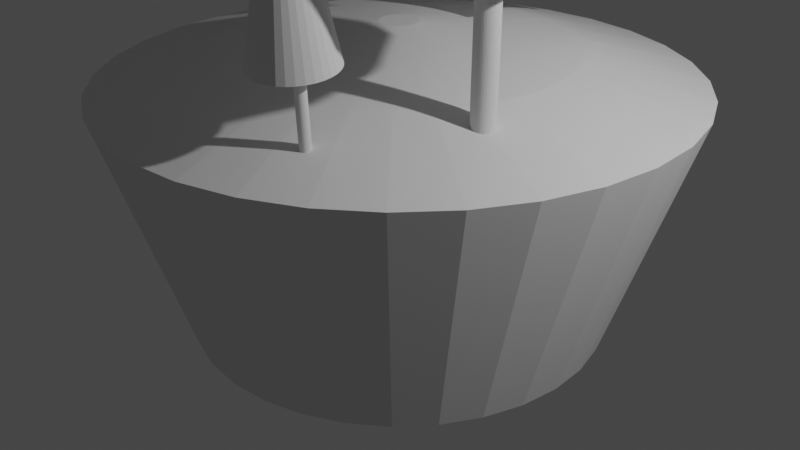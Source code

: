 # Source: low-poly-landscape.blend  (saved by Blender 3.3.6; exported with 4.5.12 LTS)
import bpy
from mathutils import Matrix  # noqa: F401  (used for matrix-valued properties, if any)

bpy.ops.wm.read_factory_settings(use_empty=True)
scene = bpy.context.scene
scene.name = 'Scene'

# ---- collections
col_collection = bpy.data.collections.new('Collection'); scene.collection.children.link(col_collection)

# ---- materials (node trees are filled in below, after node groups)
mat_material = bpy.data.materials.new('Material')
mat_material.alpha_threshold = 0.0
mat_material.use_transparent_shadow = False
mat_material.roughness = 0.5
mat_material.line_color = (0.0, 0.0, 0.0, 1.0)

# ---- material node trees
mat_material.use_nodes = True; mat_material.node_tree.nodes.clear()
_N = mat_material.node_tree.nodes; _L = mat_material.node_tree.links
n0 = _N.new('ShaderNodeOutputMaterial'); n0.name = 'Material Output'; n0.location = (300, 300)
n1 = _N.new('ShaderNodeBsdfPrincipled'); n1.name = 'Principled BSDF'; n1.location = (10, 300)
n1.distribution = 'GGX'
n1.subsurface_method = 'RANDOM_WALK_SKIN'
n1.inputs[3].default_value = 1.45
n1.inputs[27].default_value = (0.0, 0.0, 0.0, 1.0)
n1.inputs[28].default_value = 1.0
_L.new(n1.outputs[0], n0.inputs[0])
n0.is_active_output = True

# ---- world
world_world = bpy.data.worlds.new('World'); scene.world = world_world
world_world.use_nodes = True; world_world.node_tree.nodes.clear()
_N = world_world.node_tree.nodes; _L = world_world.node_tree.links
n0 = _N.new('ShaderNodeOutputWorld'); n0.name = 'World Output'; n0.location = (300, 300)
n1 = _N.new('ShaderNodeBackground'); n1.name = 'Background'; n1.location = (10, 300)
n1.inputs[0].default_value = (0.05088, 0.05088, 0.05088, 1.0)
_L.new(n1.outputs[0], n0.inputs[0])
n0.is_active_output = True
world_world.color = (0.05088, 0.05088, 0.05088)
world_world.use_sun_shadow = False
world_world.sun_shadow_jitter_overblur = 0.0

# ---- cameras
cam_camera = bpy.data.cameras.new('Camera')
cam_camera.clip_end = 100.0
cam_camera.ortho_scale = 7.314

# ---- lights
light_light = bpy.data.lights.new('Light', 'POINT')
light_light.transmission_factor = 0.0
light_light.energy = 1000.0
light_light.shadow_soft_size = 0.1
light_light.shadow_maximum_resolution = 0.006
light_light.use_absolute_resolution = True

# ---- meshes
me_cube = bpy.data.meshes.new('Cube')
me_cube.from_pydata([(0.973, 0.9729, 0.4769), (0.7923, 0.792, -0.9717), (0.973, -0.9729, 0.4769), (0.7923, -0.792, -0.9717), (-0.9732, 0.9733, 0.4854), (-0.792, 0.7923, -0.972), (-0.9732, -0.9733, 0.4854), (-0.792, -0.7923, -0.972), (0.9931, -0.02906, 2.023), (-1.007, -0.02906, 2.031), (-0.8287, 0.8276, -0.625), (-0.8962, 0.8858, -0.06619), (0.8235, -0.8431, -0.3779), (0.8837, -0.8283, -0.1024), (0.2686, 0.7828, -0.9377), (-0.2495, 0.7752, -0.986), (0.3297, -0.9548, 0.2266), (-0.3068, -0.9548, 0.2266), (-0.2294, -0.7402, -0.9394), (0.29, -0.7402, -0.9394), (-0.3068, 0.9548, 0.2266), (0.3297, 0.9548, 0.2266), (0.3382, -0.02906, 1.778), (-0.3285, -0.02906, 1.778), (-0.8446, -0.8123, -0.1578), (-0.7929, -0.7935, -0.4928), (0.8021, 0.7832, -0.5402), (0.8769, 0.8271, 0.1151), (0.3031, -0.8354, -0.1874), (0.2731, -0.7897, -0.5656), (-0.3014, -0.8277, -0.2489), (-0.2534, -0.7897, -0.5656), (-0.2732, 0.8511, -0.187), (-0.2276, 0.7589, -0.5857), (0.3107, 0.8276, -0.213), (0.2957, 0.776, -0.4942), (0.973, -0.9729, 0.4769), (-0.9732, -0.9733, 0.4854), (0.9931, -0.02906, 2.023), (-1.007, -0.02906, 2.031), (0.3297, -0.9548, 0.2266), (-0.3068, -0.9548, 0.2266), (0.3382, -0.02906, 1.778), (-0.3285, -0.02906, 1.778), (-0.7994, 0.5158, -0.9685), (-0.7632, -0.2488, -0.972), (0.973, 0.3668, 0.4769), (0.9723, -0.2798, 0.5266), (-0.9661, -0.2418, 0.3738), (-0.9732, 0.367, 0.4854), (0.7751, -0.2752, -0.9484), (0.7751, 0.2527, -0.9484), (-0.2502, 0.2937, -0.9618), (-0.2502, -0.2256, -0.9618), (0.2692, 0.2937, -0.9618), (0.2692, -0.2256, -0.9618), (0.811, 0.2905, -0.5498), (0.8159, -0.2655, -0.4355), (0.8767, 0.3105, 0.02693), (0.8718, -0.2709, 0.05714), (-0.7784, -0.1082, -0.5877), (-0.8276, 0.5008, -0.548), (-0.8463, -0.1173, -0.03265), (-0.8932, 0.4875, -0.02715), (-0.9875, -0.05571, 1.141), (-0.9866, -0.2111, 1.101), (-0.9846, -0.2837, 1.008), (-0.9826, -0.2936, 0.9159), (-0.9801, -0.3002, 0.8003), (-0.9783, -0.2143, 0.7211), (-0.9768, -0.06866, 0.652), (-0.9775, 0.04734, 0.682), (-0.9798, 0.1833, 0.7883), (-0.9816, 0.2297, 0.8712), (-0.9843, 0.1897, 0.9969), (-0.9857, 0.1531, 1.06), (-0.9871, 0.0436, 1.122), (-0.8452, -0.5501, -0.1106), (-0.8461, -0.199, -0.04735), (-0.7872, -0.5217, -0.5304), (-0.7799, -0.1783, -0.578), (-0.8827, -0.4993, 0.03203), (-0.8894, -0.3764, 0.07677), (-0.8695, -0.2379, 0.02951), (-0.8574, 0.02673, -0.03134), (-0.7757, 0.01613, -0.9708), (-0.7889, 0.02091, -0.5793), (0.9807, -0.03764, 1.117), (0.9796, -0.2127, 1.05), (0.9781, -0.2355, 0.9425), (0.9759, -0.2253, 0.7864), (0.975, -0.08545, 0.7078), (0.9751, 0.06931, 0.7041), (0.9767, 0.1635, 0.8099), (0.9787, 0.2336, 0.9525), (0.9805, 0.1676, 1.087), (0.9807, -0.03764, 1.117), (0.9796, -0.2127, 1.05), (0.9781, -0.2355, 0.9425), (0.9759, -0.2253, 0.7864), (0.975, -0.08545, 0.7078), (0.9751, 0.06931, 0.7041), (0.9767, 0.1635, 0.8099), (0.9787, 0.2336, 0.9525), (0.9805, 0.1676, 1.087), (0.8758, 0.2056, 0.03238), (0.8729, -0.1391, 0.05029), (0.8121, 0.1632, -0.5237), (0.8152, -0.1812, -0.4529), (0.8999, -0.04154, 0.1672), (0.9015, 0.1221, 0.1601), (0.8565, -0.1776, -0.08963), (0.858, 0.2307, -0.1278)], [], [(4, 73, 74, 75, 76, 64, 65, 66, 67, 68, 6, 9), (11, 4, 20, 32), (30, 17, 6, 24), (55, 50, 3, 19), (63, 49, 4, 11), (59, 47, 2, 13), (2, 89, 88, 87, 95, 94, 0, 8), (20, 4, 9, 23), (16, 2, 8, 22), (50, 57, 12, 3), (29, 28, 30, 31), (19, 29, 31, 18), (33, 32, 34, 35), (28, 16, 17, 30), (35, 34, 27, 26), (32, 20, 21, 34), (12, 13, 28, 29), (6, 17, 23, 9), (17, 16, 22, 23), (0, 21, 22, 8), (21, 20, 23, 22), (15, 33, 35, 14), (13, 2, 16, 28), (45, 53, 18, 7), (53, 55, 19, 18), (3, 12, 29, 19), (14, 35, 26, 1), (34, 21, 0, 27), (57, 59, 13, 12), (44, 61, 10, 5), (61, 63, 11, 10), (18, 31, 25, 7), (31, 30, 24, 25), (5, 10, 33, 15), (10, 11, 32, 33), (40, 36, 38, 42), (37, 41, 43, 39), (41, 40, 42, 43), (25, 24, 77, 79), (60, 62, 84, 86), (7, 25, 79, 80, 60, 45), (45, 60, 86, 85), (26, 27, 58, 56), (56, 58, 105, 112, 107), (15, 14, 54, 52), (52, 54, 55, 53), (5, 15, 52, 44), (44, 52, 53, 45, 85), (1, 26, 56, 51), (51, 56, 107, 108, 57, 50), (27, 0, 46, 58), (58, 46, 47, 59, 106, 109, 110, 105), (24, 6, 48, 62, 78, 83, 82, 81, 77), (62, 48, 49, 63, 84), (14, 1, 51, 54), (54, 51, 50, 55), (6, 68, 69, 70, 71, 72, 73, 4, 49, 48), (72, 71, 70, 69, 68, 67, 66, 65, 64, 76, 75, 74, 73), (79, 77, 78, 80), (80, 78, 62, 60), (77, 81, 82, 83, 78), (85, 86, 61, 44), (86, 84, 63, 61), (99, 100, 101, 102, 103, 104, 96, 97, 98), (0, 94, 93, 92, 91, 90, 89, 2, 47, 46), (92, 93, 102, 101), (89, 90, 99, 98), (93, 94, 103, 102), (90, 91, 100, 99), (87, 88, 97, 96), (94, 95, 104, 103), (91, 92, 101, 100), (88, 89, 98, 97), (95, 87, 96, 104), (105, 110, 109, 106), (107, 112, 105, 106, 111, 108), (108, 111, 106, 59, 57)])
_uv = me_cube.uv_layers.new(name='UVMap')
_uv.uv.foreach_set('vector', [0.625, 0.25, 0.625, 0.1871, 0.625, 0.1924, 0.625, 0.1929, 0.625, 0.184, 0.625, 0.1729, 0.625, 0.1496, 0.625, 0.1327, 0.625, 0.1239, 0.625, 0.1138, 0.625, 0.0, 0.625, 0.25, 0.5417, 0.25, 0.625, 0.25, 0.625, 0.3348, 0.5417, 0.3348, 0.5417, 0.9152, 0.625, 0.9152, 0.625, 1.0, 0.5417, 1.0, 0.2931, 0.6612, 0.375, 0.6612, 0.375, 0.75, 0.2931, 0.75, 0.5417, 0.1721, 0.625, 0.1721, 0.625, 0.25, 0.5417, 0.25, 0.5417, 0.6612, 0.625, 0.6612, 0.625, 0.75, 0.5417, 0.75, 0.625, 0.75, 0.625, 0.691, 0.625, 0.6967, 0.625, 0.6796, 0.625, 0.651, 0.625, 0.6319, 0.625, 0.5, 0.625, 0.75, 0.625, 0.3348, 0.625, 0.25, 0.625, 0.25, 0.625, 0.3348, 0.625, 0.8319, 0.625, 0.75, 0.625, 0.75, 0.625, 0.8319, 0.375, 0.6612, 0.4583, 0.6612, 0.4583, 0.75, 0.375, 0.75, 0.4583, 0.8319, 0.5417, 0.8319, 0.5417, 0.9152, 0.4583, 0.9152, 0.375, 0.8319, 0.4583, 0.8319, 0.4583, 0.9152, 0.375, 0.9152, 0.4583, 0.3348, 0.5417, 0.3348, 0.5417, 0.4181, 0.4583, 0.4181, 0.5417, 0.8319, 0.625, 0.8319, 0.625, 0.9152, 0.5417, 0.9152, 0.4583, 0.4181, 0.5417, 0.4181, 0.5417, 0.5, 0.4583, 0.5, 0.5417, 0.3348, 0.625, 0.3348, 0.625, 0.4181, 0.5417, 0.4181, 0.4583, 0.75, 0.5417, 0.75, 0.5417, 0.8319, 0.4583, 0.8319, 0.625, 1.0, 0.625, 0.9152, 0.625, 0.9152, 0.625, 1.0, 0.625, 0.9152, 0.625, 0.8319, 0.625, 0.8319, 0.625, 0.9152, 0.625, 0.5, 0.625, 0.4181, 0.625, 0.4181, 0.625, 0.5, 0.625, 0.4181, 0.625, 0.3348, 0.625, 0.3348, 0.625, 0.4181, 0.375, 0.3348, 0.4583, 0.3348, 0.4583, 0.4181, 0.375, 0.4181, 0.5417, 0.75, 0.625, 0.75, 0.625, 0.8319, 0.5417, 0.8319, 0.125, 0.6612, 0.2098, 0.6612, 0.2098, 0.75, 0.125, 0.75, 0.2098, 0.6612, 0.2931, 0.6612, 0.2931, 0.75, 0.2098, 0.75, 0.375, 0.75, 0.4583, 0.75, 0.4583, 0.8319, 0.375, 0.8319, 0.375, 0.4181, 0.4583, 0.4181, 0.4583, 0.5, 0.375, 0.5, 0.5417, 0.4181, 0.625, 0.4181, 0.625, 0.5, 0.5417, 0.5, 0.4583, 0.6612, 0.5417, 0.6612, 0.5417, 0.75, 0.4583, 0.75, 0.375, 0.1721, 0.4583, 0.1721, 0.4583, 0.25, 0.375, 0.25, 0.4583, 0.1721, 0.5417, 0.1721, 0.5417, 0.25, 0.4583, 0.25, 0.375, 0.9152, 0.4583, 0.9152, 0.4583, 1.0, 0.375, 1.0, 0.4583, 0.9152, 0.5417, 0.9152, 0.5417, 1.0, 0.4583, 1.0, 0.375, 0.25, 0.4583, 0.25, 0.4583, 0.3348, 0.375, 0.3348, 0.4583, 0.25, 0.5417, 0.25, 0.5417, 0.3348, 0.4583, 0.3348, 0.625, 0.8319, 0.625, 0.75, 0.625, 0.75, 0.625, 0.8319, 0.625, 1.0, 0.625, 0.9152, 0.625, 0.9152, 0.625, 1.0, 0.625, 0.9152, 0.625, 0.8319, 0.625, 0.8319, 0.625, 0.9152, 0.4583, 0.0, 0.5417, 0.0, 0.5417, 0.03351, 0.4583, 0.03522, 0.4583, 0.0888, 0.5417, 0.0888, 0.5417, 0.1086, 0.4583, 0.1065, 0.375, 0.0, 0.4583, 0.0, 0.4583, 0.03522, 0.4583, 0.07971, 0.4583, 0.0888, 0.375, 0.0888, 0.375, 0.0888, 0.4583, 0.0888, 0.4583, 0.1065, 0.375, 0.1177, 0.4583, 0.5, 0.5417, 0.5, 0.5417, 0.5779, 0.4583, 0.5779, 0.4583, 0.5779, 0.5417, 0.5779, 0.5417, 0.5929, 0.5181, 0.5887, 0.4583, 0.5969, 0.2098, 0.5, 0.2931, 0.5, 0.2931, 0.5779, 0.2098, 0.5779, 0.2098, 0.5779, 0.2931, 0.5779, 0.2931, 0.6612, 0.2098, 0.6612, 0.125, 0.5, 0.2098, 0.5, 0.2098, 0.5779, 0.125, 0.5779, 0.125, 0.5779, 0.2098, 0.5779, 0.2098, 0.6612, 0.125, 0.6612, 0.125, 0.6323, 0.375, 0.5, 0.4583, 0.5, 0.4583, 0.5779, 0.375, 0.5779, 0.375, 0.5779, 0.4583, 0.5779, 0.4583, 0.5969, 0.4583, 0.6486, 0.4583, 0.6612, 0.375, 0.6612, 0.5417, 0.5, 0.625, 0.5, 0.625, 0.5779, 0.5417, 0.5779, 0.5417, 0.5779, 0.625, 0.5779, 0.625, 0.6612, 0.5417, 0.6612, 0.5417, 0.6423, 0.5636, 0.629, 0.5641, 0.6061, 0.5417, 0.5929, 0.5417, 0.0, 0.625, 0.0, 0.625, 0.0888, 0.5417, 0.0888, 0.5417, 0.07837, 0.5567, 0.0764, 0.5682, 0.06115, 0.5628, 0.04452, 0.5417, 0.03351, 0.5417, 0.0888, 0.625, 0.0888, 0.625, 0.1721, 0.5417, 0.1721, 0.5417, 0.1086, 0.2931, 0.5, 0.375, 0.5, 0.375, 0.5779, 0.2931, 0.5779, 0.2931, 0.5779, 0.375, 0.5779, 0.375, 0.6612, 0.2931, 0.6612, 0.625, 0.0, 0.625, 0.1138, 0.625, 0.1186, 0.625, 0.1317, 0.625, 0.1487, 0.625, 0.1745, 0.625, 0.1871, 0.625, 0.25, 0.625, 0.1721, 0.625, 0.0888, 0.625, 0.1745, 0.625, 0.1487, 0.625, 0.1317, 0.625, 0.1186, 0.625, 0.1138, 0.625, 0.1239, 0.625, 0.1327, 0.625, 0.1496, 0.625, 0.1729, 0.625, 0.184, 0.625, 0.1929, 0.625, 0.1924, 0.625, 0.1871, 0.4583, 0.03522, 0.5417, 0.03351, 0.5417, 0.07837, 0.4583, 0.07971, 0.4583, 0.07971, 0.5417, 0.07837, 0.5417, 0.0888, 0.4583, 0.0888, 0.5417, 0.03351, 0.5628, 0.04452, 0.5682, 0.06115, 0.5567, 0.0764, 0.5417, 0.07837, 0.375, 0.1177, 0.4583, 0.1065, 0.4583, 0.1721, 0.375, 0.1721, 0.4583, 0.1065, 0.5417, 0.1086, 0.5417, 0.1721, 0.4583, 0.1721, 0.625, 0.6768, 0.625, 0.6525, 0.625, 0.6328, 0.625, 0.6294, 0.625, 0.6319, 0.625, 0.651, 0.625, 0.6796, 0.625, 0.6967, 0.625, 0.691, 0.625, 0.5, 0.625, 0.6319, 0.625, 0.6294, 0.625, 0.6328, 0.625, 0.6525, 0.625, 0.6768, 0.625, 0.691, 0.625, 0.75, 0.625, 0.6612, 0.625, 0.5779, 0.625, 0.6328, 0.625, 0.6294, 0.625, 0.6294, 0.625, 0.6328, 0.625, 0.691, 0.625, 0.6768, 0.625, 0.6768, 0.625, 0.691, 0.625, 0.6294, 0.625, 0.6319, 0.625, 0.6319, 0.625, 0.6294, 0.625, 0.6768, 0.625, 0.6525, 0.625, 0.6525, 0.625, 0.6768, 0.625, 0.6796, 0.625, 0.6967, 0.625, 0.6967, 0.625, 0.6796, 0.625, 0.6319, 0.625, 0.651, 0.625, 0.651, 0.625, 0.6319, 0.625, 0.6525, 0.625, 0.6328, 0.625, 0.6328, 0.625, 0.6525, 0.625, 0.6967, 0.625, 0.691, 0.625, 0.691, 0.625, 0.6967, 0.625, 0.651, 0.625, 0.6796, 0.625, 0.6796, 0.625, 0.651, 0.5417, 0.5929, 0.5641, 0.6061, 0.5636, 0.629, 0.5417, 0.6423, 0.4583, 0.5969, 0.5181, 0.5887, 0.5417, 0.5929, 0.5417, 0.6423, 0.5184, 0.6479, 0.4583, 0.6486, 0.4583, 0.6486, 0.5184, 0.6479, 0.5417, 0.6423, 0.5417, 0.6612, 0.4583, 0.6612])
me_cube.materials.append(mat_material)
me_cube.use_mirror_vertex_groups = False
me_cube.update()
me_cylinder = bpy.data.meshes.new('Cylinder')
me_cylinder.from_pydata([(0.0, 0.7199, -0.3417), (0.0, 1.0, 0.5068), (0.1404, 0.7061, -0.3417), (0.1951, 0.9808, 0.5068), (0.2755, 0.6651, -0.3417), (0.3827, 0.9239, 0.5068), (0.4, 0.5986, -0.3417), (0.5556, 0.8315, 0.5068), (0.5091, 0.5091, -0.3417), (0.7071, 0.7071, 0.5068), (0.5986, 0.4, -0.3417), (0.8315, 0.5556, 0.5068), (0.6651, 0.2755, -0.3417), (0.9239, 0.3827, 0.5068), (0.7061, 0.1404, -0.3417), (0.9808, 0.1951, 0.5068), (0.7199, -4.96e-09, -0.3417), (1.0, 0.0, 0.5068), (0.7061, -0.1404, -0.3417), (0.9808, -0.1951, 0.5068), (0.6651, -0.2755, -0.3417), (0.9239, -0.3827, 0.5068), (0.5986, -0.4, -0.3417), (0.8315, -0.5556, 0.5068), (0.5091, -0.5091, -0.3417), (0.7071, -0.7071, 0.5068), (0.4, -0.5986, -0.3417), (0.5556, -0.8315, 0.5068), (0.2755, -0.6651, -0.3417), (0.3827, -0.9239, 0.5068), (0.1404, -0.7061, -0.3417), (0.1951, -0.9808, 0.5068), (0.0, -0.7199, -0.3417), (0.0, -1.0, 0.5068), (-0.1404, -0.7061, -0.3417), (-0.1951, -0.9808, 0.5068), (-0.2755, -0.6651, -0.3417), (-0.3827, -0.9239, 0.5068), (-0.4, -0.5986, -0.3417), (-0.5556, -0.8315, 0.5068), (-0.5091, -0.5091, -0.3417), (-0.7071, -0.7071, 0.5068), (-0.5986, -0.4, -0.3417), (-0.8315, -0.5556, 0.5068), (-0.6651, -0.2755, -0.3417), (-0.9239, -0.3827, 0.5068), (-0.7061, -0.1404, -0.3417), (-0.9808, -0.1951, 0.5068), (-0.7199, -4.96e-09, -0.3417), (-1.0, 0.0, 0.5068), (-0.7061, 0.1404, -0.3417), (-0.9808, 0.1951, 0.5068), (-0.6651, 0.2755, -0.3417), (-0.9239, 0.3827, 0.5068), (-0.5986, 0.4, -0.3417), (-0.8315, 0.5556, 0.5068), (-0.5091, 0.5091, -0.3417), (-0.7071, 0.7071, 0.5068), (-0.4, 0.5986, -0.3417), (-0.5556, 0.8315, 0.5068), (-0.2755, 0.6651, -0.3417), (-0.3827, 0.9239, 0.5068), (-0.1404, 0.7061, -0.3417), (-0.1951, 0.9808, 0.5068), (0.1951, 0.9808, 0.5068), (0.0, 1.0, 0.5068), (0.3827, 0.9239, 0.5068), (0.5556, 0.8315, 0.5068), (0.7071, 0.7071, 0.5068), (0.8315, 0.5556, 0.5068), (0.9239, 0.3827, 0.5068), (0.9808, 0.1951, 0.5068), (1.0, 0.0, 0.5068), (0.9808, -0.1951, 0.5068), (0.9239, -0.3827, 0.5068), (0.8315, -0.5556, 0.5068), (0.7071, -0.7071, 0.5068), (0.5556, -0.8315, 0.5068), (0.3827, -0.9239, 0.5068), (0.1951, -0.9808, 0.5068), (0.0, -1.0, 0.5068), (-0.1951, -0.9808, 0.5068), (-0.3827, -0.9239, 0.5068), (-0.5556, -0.8315, 0.5068), (-0.7071, -0.7071, 0.5068), (-0.8315, -0.5556, 0.5068), (-0.9239, -0.3827, 0.5068), (-0.9808, -0.1951, 0.5068), (-1.0, 0.0, 0.5068), (-0.9808, 0.1951, 0.5068), (-0.9239, 0.3827, 0.5068), (-0.8315, 0.5556, 0.5068), (-0.7071, 0.7071, 0.5068), (-0.5556, 0.8315, 0.5068), (-0.3827, 0.9239, 0.5068), (-0.1951, 0.9808, 0.5068), (0.1147, 0.5764, 0.6165), (1.758e-09, 0.5877, 0.6165), (0.2249, 0.543, 0.6165), (0.3265, 0.4887, 0.6165), (0.4156, 0.4156, 0.6165), (0.4887, 0.3265, 0.6165), (0.543, 0.2249, 0.6165), (0.5764, 0.1147, 0.6165), (0.5877, -7.301e-09, 0.6165), (0.5764, -0.1147, 0.6165), (0.543, -0.2249, 0.6165), (0.4887, -0.3265, 0.6165), (0.4156, -0.4156, 0.6165), (0.3265, -0.4887, 0.6165), (0.2249, -0.543, 0.6165), (0.1147, -0.5764, 0.6165), (1.758e-09, -0.5877, 0.6165), (-0.1147, -0.5764, 0.6165), (-0.2249, -0.543, 0.6165), (-0.3265, -0.4887, 0.6165), (-0.4156, -0.4156, 0.6165), (-0.4887, -0.3265, 0.6165), (-0.543, -0.2249, 0.6165), (-0.5764, -0.1147, 0.6165), (-0.5877, -7.301e-09, 0.6165), (-0.5764, 0.1147, 0.6165), (-0.543, 0.2249, 0.6165), (-0.4887, 0.3265, 0.6165), (-0.4156, 0.4156, 0.6165), (-0.3265, 0.4887, 0.6165), (-0.2249, 0.543, 0.6165), (-0.1147, 0.5764, 0.6165), (0.01268, 0.06374, 0.6995), (-5.513e-09, 0.06499, 0.6995), (0.02487, 0.06005, 0.6995), (0.03611, 0.05404, 0.6995), (0.04596, 0.04596, 0.6995), (0.05404, 0.03611, 0.6995), (0.06005, 0.02487, 0.6995), (0.06374, 0.01268, 0.6995), (0.06499, 3.176e-10, 0.6995), (0.06374, -0.01268, 0.6995), (0.06005, -0.02487, 0.6995), (0.05404, -0.03611, 0.6995), (0.04596, -0.04596, 0.6995), (0.03611, -0.05404, 0.6995), (0.02487, -0.06005, 0.6995), (0.01268, -0.06374, 0.6995), (-5.513e-09, -0.06499, 0.6995), (-0.01268, -0.06374, 0.6995), (-0.02487, -0.06005, 0.6995), (-0.03611, -0.05404, 0.6995), (-0.04596, -0.04596, 0.6995), (-0.05404, -0.03611, 0.6995), (-0.06005, -0.02487, 0.6995), (-0.06374, -0.01268, 0.6995), (-0.06499, 3.176e-10, 0.6995), (-0.06374, 0.01268, 0.6995), (-0.06005, 0.02487, 0.6995), (-0.05404, 0.03611, 0.6995), (-0.04596, 0.04596, 0.6995), (-0.03611, 0.05404, 0.6995), (-0.02487, 0.06005, 0.6995), (-0.01268, 0.06374, 0.6995)], [], [(0, 1, 3, 2), (2, 3, 5, 4), (4, 5, 7, 6), (6, 7, 9, 8), (8, 9, 11, 10), (10, 11, 13, 12), (12, 13, 15, 14), (14, 15, 17, 16), (16, 17, 19, 18), (18, 19, 21, 20), (20, 21, 23, 22), (22, 23, 25, 24), (24, 25, 27, 26), (26, 27, 29, 28), (28, 29, 31, 30), (30, 31, 33, 32), (32, 33, 35, 34), (34, 35, 37, 36), (36, 37, 39, 38), (38, 39, 41, 40), (40, 41, 43, 42), (42, 43, 45, 44), (44, 45, 47, 46), (46, 47, 49, 48), (48, 49, 51, 50), (50, 51, 53, 52), (52, 53, 55, 54), (54, 55, 57, 56), (56, 57, 59, 58), (58, 59, 61, 60), (19, 17, 72, 73), (60, 61, 63, 62), (62, 63, 1, 0), (0, 2, 4, 6, 8, 10, 12, 14, 16, 18, 20, 22, 24, 26, 28, 30, 32, 34, 36, 38, 40, 42, 44, 46, 48, 50, 52, 54, 56, 58, 60, 62), (89, 88, 120, 121), (37, 35, 81, 82), (55, 53, 90, 91), (11, 9, 68, 69), (29, 27, 77, 78), (47, 45, 86, 87), (3, 1, 65, 64), (1, 63, 95, 65), (21, 19, 73, 74), (39, 37, 82, 83), (57, 55, 91, 92), (13, 11, 69, 70), (31, 29, 78, 79), (49, 47, 87, 88), (5, 3, 64, 66), (23, 21, 74, 75), (41, 39, 83, 84), (59, 57, 92, 93), (15, 13, 70, 71), (33, 31, 79, 80), (51, 49, 88, 89), (7, 5, 66, 67), (25, 23, 75, 76), (43, 41, 84, 85), (61, 59, 93, 94), (17, 15, 71, 72), (35, 33, 80, 81), (53, 51, 89, 90), (9, 7, 67, 68), (27, 25, 76, 77), (45, 43, 85, 86), (63, 61, 94, 95), (96, 97, 129, 128), (76, 75, 107, 108), (90, 89, 121, 122), (77, 76, 108, 109), (91, 90, 122, 123), (78, 77, 109, 110), (64, 65, 97, 96), (92, 91, 123, 124), (79, 78, 110, 111), (66, 64, 96, 98), (93, 92, 124, 125), (80, 79, 111, 112), (67, 66, 98, 99), (94, 93, 125, 126), (81, 80, 112, 113), (68, 67, 99, 100), (95, 94, 126, 127), (82, 81, 113, 114), (69, 68, 100, 101), (65, 95, 127, 97), (83, 82, 114, 115), (70, 69, 101, 102), (84, 83, 115, 116), (71, 70, 102, 103), (85, 84, 116, 117), (72, 71, 103, 104), (86, 85, 117, 118), (73, 72, 104, 105), (87, 86, 118, 119), (74, 73, 105, 106), (88, 87, 119, 120), (75, 74, 106, 107), (128, 129, 159, 158, 157, 156, 155, 154, 153, 152, 151, 150, 149, 148, 147, 146, 145, 144, 143, 142, 141, 140, 139, 138, 137, 136, 135, 134, 133, 132, 131, 130), (124, 123, 155, 156), (111, 110, 142, 143), (98, 96, 128, 130), (125, 124, 156, 157), (112, 111, 143, 144), (99, 98, 130, 131), (126, 125, 157, 158), (113, 112, 144, 145), (100, 99, 131, 132), (127, 126, 158, 159), (114, 113, 145, 146), (101, 100, 132, 133), (97, 127, 159, 129), (115, 114, 146, 147), (102, 101, 133, 134), (116, 115, 147, 148), (103, 102, 134, 135), (117, 116, 148, 149), (104, 103, 135, 136), (118, 117, 149, 150), (105, 104, 136, 137), (119, 118, 150, 151), (106, 105, 137, 138), (120, 119, 151, 152), (107, 106, 138, 139), (121, 120, 152, 153), (108, 107, 139, 140), (122, 121, 153, 154), (109, 108, 140, 141), (123, 122, 154, 155), (110, 109, 141, 142)])
_uv = me_cylinder.uv_layers.new(name='UVMap')
_uv.uv.foreach_set('vector', [1.0, 0.5, 1.0, 1.0, 0.9688, 1.0, 0.9688, 0.5, 0.9688, 0.5, 0.9688, 1.0, 0.9375, 1.0, 0.9375, 0.5, 0.9375, 0.5, 0.9375, 1.0, 0.9062, 1.0, 0.9062, 0.5, 0.9062, 0.5, 0.9062, 1.0, 0.875, 1.0, 0.875, 0.5, 0.875, 0.5, 0.875, 1.0, 0.8438, 1.0, 0.8438, 0.5, 0.8438, 0.5, 0.8438, 1.0, 0.8125, 1.0, 0.8125, 0.5, 0.8125, 0.5, 0.8125, 1.0, 0.7812, 1.0, 0.7812, 0.5, 0.7812, 0.5, 0.7812, 1.0, 0.75, 1.0, 0.75, 0.5, 0.75, 0.5, 0.75, 1.0, 0.7188, 1.0, 0.7188, 0.5, 0.7188, 0.5, 0.7188, 1.0, 0.6875, 1.0, 0.6875, 0.5, 0.6875, 0.5, 0.6875, 1.0, 0.6562, 1.0, 0.6562, 0.5, 0.6562, 0.5, 0.6562, 1.0, 0.625, 1.0, 0.625, 0.5, 0.625, 0.5, 0.625, 1.0, 0.5938, 1.0, 0.5938, 0.5, 0.5938, 0.5, 0.5938, 1.0, 0.5625, 1.0, 0.5625, 0.5, 0.5625, 0.5, 0.5625, 1.0, 0.5312, 1.0, 0.5312, 0.5, 0.5312, 0.5, 0.5312, 1.0, 0.5, 1.0, 0.5, 0.5, 0.5, 0.5, 0.5, 1.0, 0.4688, 1.0, 0.4688, 0.5, 0.4688, 0.5, 0.4688, 1.0, 0.4375, 1.0, 0.4375, 0.5, 0.4375, 0.5, 0.4375, 1.0, 0.4062, 1.0, 0.4062, 0.5, 0.4062, 0.5, 0.4062, 1.0, 0.375, 1.0, 0.375, 0.5, 0.375, 0.5, 0.375, 1.0, 0.3438, 1.0, 0.3438, 0.5, 0.3438, 0.5, 0.3438, 1.0, 0.3125, 1.0, 0.3125, 0.5, 0.3125, 0.5, 0.3125, 1.0, 0.2812, 1.0, 0.2812, 0.5, 0.2812, 0.5, 0.2812, 1.0, 0.25, 1.0, 0.25, 0.5, 0.25, 0.5, 0.25, 1.0, 0.2188, 1.0, 0.2188, 0.5, 0.2188, 0.5, 0.2188, 1.0, 0.1875, 1.0, 0.1875, 0.5, 0.1875, 0.5, 0.1875, 1.0, 0.1562, 1.0, 0.1562, 0.5, 0.1562, 0.5, 0.1562, 1.0, 0.125, 1.0, 0.125, 0.5, 0.125, 0.5, 0.125, 1.0, 0.09375, 1.0, 0.09375, 0.5, 0.09375, 0.5, 0.09375, 1.0, 0.0625, 1.0, 0.0625, 0.5, 0.7188, 1.0, 0.75, 1.0, 0.75, 1.0, 0.7188, 1.0, 0.0625, 0.5, 0.0625, 1.0, 0.03125, 1.0, 0.03125, 0.5, 0.03125, 0.5, 0.03125, 1.0, 0.0, 1.0, 0.0, 0.5, 0.75, 0.49, 0.7968, 0.4854, 0.8418, 0.4717, 0.8833, 0.4496, 0.9197, 0.4197, 0.9496, 0.3833, 0.9717, 0.3418, 0.9854, 0.2968, 0.99, 0.25, 0.9854, 0.2032, 0.9717, 0.1582, 0.9496, 0.1167, 0.9197, 0.08029, 0.8833, 0.05045, 0.8418, 0.02827, 0.7968, 0.01461, 0.75, 0.01, 0.7032, 0.01461, 0.6582, 0.02827, 0.6167, 0.05045, 0.5803, 0.08029, 0.5504, 0.1167, 0.5283, 0.1582, 0.5146, 0.2032, 0.51, 0.25, 0.5146, 0.2968, 0.5283, 0.3418, 0.5504, 0.3833, 0.5803, 0.4197, 0.6167, 0.4496, 0.6582, 0.4717, 0.7032, 0.4854, 0.2188, 1.0, 0.25, 1.0, 0.25, 1.0, 0.2188, 1.0, 0.4375, 1.0, 0.4688, 1.0, 0.4688, 1.0, 0.4375, 1.0, 0.1562, 1.0, 0.1875, 1.0, 0.1875, 1.0, 0.1562, 1.0, 0.8438, 1.0, 0.875, 1.0, 0.875, 1.0, 0.8438, 1.0, 0.5625, 1.0, 0.5938, 1.0, 0.5938, 1.0, 0.5625, 1.0, 0.2812, 1.0, 0.3125, 1.0, 0.3125, 1.0, 0.2812, 1.0, 0.9688, 1.0, 1.0, 1.0, 1.0, 1.0, 0.9688, 1.0, 0.0, 1.0, 0.03125, 1.0, 0.03125, 1.0, 0.0, 1.0, 0.6875, 1.0, 0.7188, 1.0, 0.7188, 1.0, 0.6875, 1.0, 0.4062, 1.0, 0.4375, 1.0, 0.4375, 1.0, 0.4062, 1.0, 0.125, 1.0, 0.1562, 1.0, 0.1562, 1.0, 0.125, 1.0, 0.8125, 1.0, 0.8438, 1.0, 0.8438, 1.0, 0.8125, 1.0, 0.5312, 1.0, 0.5625, 1.0, 0.5625, 1.0, 0.5312, 1.0, 0.25, 1.0, 0.2812, 1.0, 0.2812, 1.0, 0.25, 1.0, 0.9375, 1.0, 0.9688, 1.0, 0.9688, 1.0, 0.9375, 1.0, 0.6562, 1.0, 0.6875, 1.0, 0.6875, 1.0, 0.6562, 1.0, 0.375, 1.0, 0.4062, 1.0, 0.4062, 1.0, 0.375, 1.0, 0.09375, 1.0, 0.125, 1.0, 0.125, 1.0, 0.09375, 1.0, 0.7812, 1.0, 0.8125, 1.0, 0.8125, 1.0, 0.7812, 1.0, 0.5, 1.0, 0.5312, 1.0, 0.5312, 1.0, 0.5, 1.0, 0.2188, 1.0, 0.25, 1.0, 0.25, 1.0, 0.2188, 1.0, 0.9062, 1.0, 0.9375, 1.0, 0.9375, 1.0, 0.9062, 1.0, 0.625, 1.0, 0.6562, 1.0, 0.6562, 1.0, 0.625, 1.0, 0.3438, 1.0, 0.375, 1.0, 0.375, 1.0, 0.3438, 1.0, 0.0625, 1.0, 0.09375, 1.0, 0.09375, 1.0, 0.0625, 1.0, 0.75, 1.0, 0.7812, 1.0, 0.7812, 1.0, 0.75, 1.0, 0.4688, 1.0, 0.5, 1.0, 0.5, 1.0, 0.4688, 1.0, 0.1875, 1.0, 0.2188, 1.0, 0.2188, 1.0, 0.1875, 1.0, 0.875, 1.0, 0.9062, 1.0, 0.9062, 1.0, 0.875, 1.0, 0.5938, 1.0, 0.625, 1.0, 0.625, 1.0, 0.5938, 1.0, 0.3125, 1.0, 0.3438, 1.0, 0.3438, 1.0, 0.3125, 1.0, 0.03125, 1.0, 0.0625, 1.0, 0.0625, 1.0, 0.03125, 1.0, 0.9688, 1.0, 1.0, 1.0, 1.0, 1.0, 0.9688, 1.0, 0.625, 1.0, 0.6562, 1.0, 0.6562, 1.0, 0.625, 1.0, 0.1875, 1.0, 0.2188, 1.0, 0.2188, 1.0, 0.1875, 1.0, 0.5938, 1.0, 0.625, 1.0, 0.625, 1.0, 0.5938, 1.0, 0.1562, 1.0, 0.1875, 1.0, 0.1875, 1.0, 0.1562, 1.0, 0.5625, 1.0, 0.5938, 1.0, 0.5938, 1.0, 0.5625, 1.0, 0.9688, 1.0, 1.0, 1.0, 1.0, 1.0, 0.9688, 1.0, 0.125, 1.0, 0.1562, 1.0, 0.1562, 1.0, 0.125, 1.0, 0.5312, 1.0, 0.5625, 1.0, 0.5625, 1.0, 0.5312, 1.0, 0.9375, 1.0, 0.9688, 1.0, 0.9688, 1.0, 0.9375, 1.0, 0.09375, 1.0, 0.125, 1.0, 0.125, 1.0, 0.09375, 1.0, 0.5, 1.0, 0.5312, 1.0, 0.5312, 1.0, 0.5, 1.0, 0.9062, 1.0, 0.9375, 1.0, 0.9375, 1.0, 0.9062, 1.0, 0.0625, 1.0, 0.09375, 1.0, 0.09375, 1.0, 0.0625, 1.0, 0.4688, 1.0, 0.5, 1.0, 0.5, 1.0, 0.4688, 1.0, 0.875, 1.0, 0.9062, 1.0, 0.9062, 1.0, 0.875, 1.0, 0.03125, 1.0, 0.0625, 1.0, 0.0625, 1.0, 0.03125, 1.0, 0.4375, 1.0, 0.4688, 1.0, 0.4688, 1.0, 0.4375, 1.0, 0.8438, 1.0, 0.875, 1.0, 0.875, 1.0, 0.8438, 1.0, 0.0, 1.0, 0.03125, 1.0, 0.03125, 1.0, 0.0, 1.0, 0.4062, 1.0, 0.4375, 1.0, 0.4375, 1.0, 0.4062, 1.0, 0.8125, 1.0, 0.8438, 1.0, 0.8438, 1.0, 0.8125, 1.0, 0.375, 1.0, 0.4062, 1.0, 0.4062, 1.0, 0.375, 1.0, 0.7812, 1.0, 0.8125, 1.0, 0.8125, 1.0, 0.7812, 1.0, 0.3438, 1.0, 0.375, 1.0, 0.375, 1.0, 0.3438, 1.0, 0.75, 1.0, 0.7812, 1.0, 0.7812, 1.0, 0.75, 1.0, 0.3125, 1.0, 0.3438, 1.0, 0.3438, 1.0, 0.3125, 1.0, 0.7188, 1.0, 0.75, 1.0, 0.75, 1.0, 0.7188, 1.0, 0.2812, 1.0, 0.3125, 1.0, 0.3125, 1.0, 0.2812, 1.0, 0.6875, 1.0, 0.7188, 1.0, 0.7188, 1.0, 0.6875, 1.0, 0.25, 1.0, 0.2812, 1.0, 0.2812, 1.0, 0.25, 1.0, 0.6562, 1.0, 0.6875, 1.0, 0.6875, 1.0, 0.6562, 1.0, 0.2968, 0.4854, 0.25, 0.49, 0.2032, 0.4854, 0.1582, 0.4717, 0.1167, 0.4496, 0.08029, 0.4197, 0.05045, 0.3833, 0.02827, 0.3418, 0.01461, 0.2968, 0.01, 0.25, 0.01461, 0.2032, 0.02827, 0.1582, 0.05045, 0.1167, 0.08029, 0.08029, 0.1167, 0.05045, 0.1582, 0.02827, 0.2032, 0.01461, 0.25, 0.01, 0.2968, 0.01461, 0.3418, 0.02827, 0.3833, 0.05045, 0.4197, 0.08029, 0.4496, 0.1167, 0.4717, 0.1582, 0.4854, 0.2032, 0.49, 0.25, 0.4854, 0.2968, 0.4717, 0.3418, 0.4496, 0.3833, 0.4197, 0.4197, 0.3833, 0.4496, 0.3418, 0.4717, 0.125, 1.0, 0.1562, 1.0, 0.1562, 1.0, 0.125, 1.0, 0.5312, 1.0, 0.5625, 1.0, 0.5625, 1.0, 0.5312, 1.0, 0.9375, 1.0, 0.9688, 1.0, 0.9688, 1.0, 0.9375, 1.0, 0.09375, 1.0, 0.125, 1.0, 0.125, 1.0, 0.09375, 1.0, 0.5, 1.0, 0.5312, 1.0, 0.5312, 1.0, 0.5, 1.0, 0.9062, 1.0, 0.9375, 1.0, 0.9375, 1.0, 0.9062, 1.0, 0.0625, 1.0, 0.09375, 1.0, 0.09375, 1.0, 0.0625, 1.0, 0.4688, 1.0, 0.5, 1.0, 0.5, 1.0, 0.4688, 1.0, 0.875, 1.0, 0.9062, 1.0, 0.9062, 1.0, 0.875, 1.0, 0.03125, 1.0, 0.0625, 1.0, 0.0625, 1.0, 0.03125, 1.0, 0.4375, 1.0, 0.4688, 1.0, 0.4688, 1.0, 0.4375, 1.0, 0.8438, 1.0, 0.875, 1.0, 0.875, 1.0, 0.8438, 1.0, 0.0, 1.0, 0.03125, 1.0, 0.03125, 1.0, 0.0, 1.0, 0.4062, 1.0, 0.4375, 1.0, 0.4375, 1.0, 0.4062, 1.0, 0.8125, 1.0, 0.8438, 1.0, 0.8438, 1.0, 0.8125, 1.0, 0.375, 1.0, 0.4062, 1.0, 0.4062, 1.0, 0.375, 1.0, 0.7812, 1.0, 0.8125, 1.0, 0.8125, 1.0, 0.7812, 1.0, 0.3438, 1.0, 0.375, 1.0, 0.375, 1.0, 0.3438, 1.0, 0.75, 1.0, 0.7812, 1.0, 0.7812, 1.0, 0.75, 1.0, 0.3125, 1.0, 0.3438, 1.0, 0.3438, 1.0, 0.3125, 1.0, 0.7188, 1.0, 0.75, 1.0, 0.75, 1.0, 0.7188, 1.0, 0.2812, 1.0, 0.3125, 1.0, 0.3125, 1.0, 0.2812, 1.0, 0.6875, 1.0, 0.7188, 1.0, 0.7188, 1.0, 0.6875, 1.0, 0.25, 1.0, 0.2812, 1.0, 0.2812, 1.0, 0.25, 1.0, 0.6562, 1.0, 0.6875, 1.0, 0.6875, 1.0, 0.6562, 1.0, 0.2188, 1.0, 0.25, 1.0, 0.25, 1.0, 0.2188, 1.0, 0.625, 1.0, 0.6562, 1.0, 0.6562, 1.0, 0.625, 1.0, 0.1875, 1.0, 0.2188, 1.0, 0.2188, 1.0, 0.1875, 1.0, 0.5938, 1.0, 0.625, 1.0, 0.625, 1.0, 0.5938, 1.0, 0.1562, 1.0, 0.1875, 1.0, 0.1875, 1.0, 0.1562, 1.0, 0.5625, 1.0, 0.5938, 1.0, 0.5938, 1.0, 0.5625, 1.0])
me_cylinder.update()
me_cylinder_001 = bpy.data.meshes.new('Cylinder.001')
me_cylinder_001.from_pydata([(0.0, 1.0, -1.0), (0.0, 1.0, 1.0), (0.1951, 0.9808, -1.0), (0.1951, 0.9808, 1.0), (0.3827, 0.9239, -1.0), (0.3827, 0.9239, 1.0), (0.5556, 0.8315, -1.0), (0.5556, 0.8315, 1.0), (0.7071, 0.7071, -1.0), (0.7071, 0.7071, 1.0), (0.8315, 0.5556, -1.0), (0.8315, 0.5556, 1.0), (0.9239, 0.3827, -1.0), (0.9239, 0.3827, 1.0), (0.9808, 0.1951, -1.0), (0.9808, 0.1951, 1.0), (1.0, 0.0, -1.0), (1.0, 0.0, 1.0), (0.9808, -0.1951, -1.0), (0.9808, -0.1951, 1.0), (0.9239, -0.3827, -1.0), (0.9239, -0.3827, 1.0), (0.8315, -0.5556, -1.0), (0.8315, -0.5556, 1.0), (0.7071, -0.7071, -1.0), (0.7071, -0.7071, 1.0), (0.5556, -0.8315, -1.0), (0.5556, -0.8315, 1.0), (0.3827, -0.9239, -1.0), (0.3827, -0.9239, 1.0), (0.1951, -0.9808, -1.0), (0.1951, -0.9808, 1.0), (0.0, -1.0, -1.0), (0.0, -1.0, 1.0), (-0.1951, -0.9808, -1.0), (-0.1951, -0.9808, 1.0), (-0.3827, -0.9239, -1.0), (-0.3827, -0.9239, 1.0), (-0.5556, -0.8315, -1.0), (-0.5556, -0.8315, 1.0), (-0.7071, -0.7071, -1.0), (-0.7071, -0.7071, 1.0), (-0.8315, -0.5556, -1.0), (-0.8315, -0.5556, 1.0), (-0.9239, -0.3827, -1.0), (-0.9239, -0.3827, 1.0), (-0.9808, -0.1951, -1.0), (-0.9808, -0.1951, 1.0), (-1.0, 0.0, -1.0), (-1.0, 0.0, 1.0), (-0.9808, 0.1951, -1.0), (-0.9808, 0.1951, 1.0), (-0.9239, 0.3827, -1.0), (-0.9239, 0.3827, 1.0), (-0.8315, 0.5556, -1.0), (-0.8315, 0.5556, 1.0), (-0.7071, 0.7071, -1.0), (-0.7071, 0.7071, 1.0), (-0.5556, 0.8315, -1.0), (-0.5556, 0.8315, 1.0), (-0.3827, 0.9239, -1.0), (-0.3827, 0.9239, 1.0), (-0.1951, 0.9808, -1.0), (-0.1951, 0.9808, 1.0)], [], [(0, 1, 3, 2), (2, 3, 5, 4), (4, 5, 7, 6), (6, 7, 9, 8), (8, 9, 11, 10), (10, 11, 13, 12), (12, 13, 15, 14), (14, 15, 17, 16), (16, 17, 19, 18), (18, 19, 21, 20), (20, 21, 23, 22), (22, 23, 25, 24), (24, 25, 27, 26), (26, 27, 29, 28), (28, 29, 31, 30), (30, 31, 33, 32), (32, 33, 35, 34), (34, 35, 37, 36), (36, 37, 39, 38), (38, 39, 41, 40), (40, 41, 43, 42), (42, 43, 45, 44), (44, 45, 47, 46), (46, 47, 49, 48), (48, 49, 51, 50), (50, 51, 53, 52), (52, 53, 55, 54), (54, 55, 57, 56), (56, 57, 59, 58), (58, 59, 61, 60), (3, 1, 63, 61, 59, 57, 55, 53, 51, 49, 47, 45, 43, 41, 39, 37, 35, 33, 31, 29, 27, 25, 23, 21, 19, 17, 15, 13, 11, 9, 7, 5), (60, 61, 63, 62), (62, 63, 1, 0), (0, 2, 4, 6, 8, 10, 12, 14, 16, 18, 20, 22, 24, 26, 28, 30, 32, 34, 36, 38, 40, 42, 44, 46, 48, 50, 52, 54, 56, 58, 60, 62)])
_uv = me_cylinder_001.uv_layers.new(name='UVMap')
_uv.uv.foreach_set('vector', [1.0, 0.5, 1.0, 1.0, 0.9688, 1.0, 0.9688, 0.5, 0.9688, 0.5, 0.9688, 1.0, 0.9375, 1.0, 0.9375, 0.5, 0.9375, 0.5, 0.9375, 1.0, 0.9062, 1.0, 0.9062, 0.5, 0.9062, 0.5, 0.9062, 1.0, 0.875, 1.0, 0.875, 0.5, 0.875, 0.5, 0.875, 1.0, 0.8438, 1.0, 0.8438, 0.5, 0.8438, 0.5, 0.8438, 1.0, 0.8125, 1.0, 0.8125, 0.5, 0.8125, 0.5, 0.8125, 1.0, 0.7812, 1.0, 0.7812, 0.5, 0.7812, 0.5, 0.7812, 1.0, 0.75, 1.0, 0.75, 0.5, 0.75, 0.5, 0.75, 1.0, 0.7188, 1.0, 0.7188, 0.5, 0.7188, 0.5, 0.7188, 1.0, 0.6875, 1.0, 0.6875, 0.5, 0.6875, 0.5, 0.6875, 1.0, 0.6562, 1.0, 0.6562, 0.5, 0.6562, 0.5, 0.6562, 1.0, 0.625, 1.0, 0.625, 0.5, 0.625, 0.5, 0.625, 1.0, 0.5938, 1.0, 0.5938, 0.5, 0.5938, 0.5, 0.5938, 1.0, 0.5625, 1.0, 0.5625, 0.5, 0.5625, 0.5, 0.5625, 1.0, 0.5312, 1.0, 0.5312, 0.5, 0.5312, 0.5, 0.5312, 1.0, 0.5, 1.0, 0.5, 0.5, 0.5, 0.5, 0.5, 1.0, 0.4688, 1.0, 0.4688, 0.5, 0.4688, 0.5, 0.4688, 1.0, 0.4375, 1.0, 0.4375, 0.5, 0.4375, 0.5, 0.4375, 1.0, 0.4062, 1.0, 0.4062, 0.5, 0.4062, 0.5, 0.4062, 1.0, 0.375, 1.0, 0.375, 0.5, 0.375, 0.5, 0.375, 1.0, 0.3438, 1.0, 0.3438, 0.5, 0.3438, 0.5, 0.3438, 1.0, 0.3125, 1.0, 0.3125, 0.5, 0.3125, 0.5, 0.3125, 1.0, 0.2812, 1.0, 0.2812, 0.5, 0.2812, 0.5, 0.2812, 1.0, 0.25, 1.0, 0.25, 0.5, 0.25, 0.5, 0.25, 1.0, 0.2188, 1.0, 0.2188, 0.5, 0.2188, 0.5, 0.2188, 1.0, 0.1875, 1.0, 0.1875, 0.5, 0.1875, 0.5, 0.1875, 1.0, 0.1562, 1.0, 0.1562, 0.5, 0.1562, 0.5, 0.1562, 1.0, 0.125, 1.0, 0.125, 0.5, 0.125, 0.5, 0.125, 1.0, 0.09375, 1.0, 0.09375, 0.5, 0.09375, 0.5, 0.09375, 1.0, 0.0625, 1.0, 0.0625, 0.5, 0.2968, 0.4854, 0.25, 0.49, 0.2032, 0.4854, 0.1582, 0.4717, 0.1167, 0.4496, 0.08029, 0.4197, 0.05045, 0.3833, 0.02827, 0.3418, 0.01461, 0.2968, 0.01, 0.25, 0.01461, 0.2032, 0.02827, 0.1582, 0.05045, 0.1167, 0.08029, 0.08029, 0.1167, 0.05045, 0.1582, 0.02827, 0.2032, 0.01461, 0.25, 0.01, 0.2968, 0.01461, 0.3418, 0.02827, 0.3833, 0.05045, 0.4197, 0.08029, 0.4496, 0.1167, 0.4717, 0.1582, 0.4854, 0.2032, 0.49, 0.25, 0.4854, 0.2968, 0.4717, 0.3418, 0.4496, 0.3833, 0.4197, 0.4197, 0.3833, 0.4496, 0.3418, 0.4717, 0.0625, 0.5, 0.0625, 1.0, 0.03125, 1.0, 0.03125, 0.5, 0.03125, 0.5, 0.03125, 1.0, 0.0, 1.0, 0.0, 0.5, 0.75, 0.49, 0.7968, 0.4854, 0.8418, 0.4717, 0.8833, 0.4496, 0.9197, 0.4197, 0.9496, 0.3833, 0.9717, 0.3418, 0.9854, 0.2968, 0.99, 0.25, 0.9854, 0.2032, 0.9717, 0.1582, 0.9496, 0.1167, 0.9197, 0.08029, 0.8833, 0.05045, 0.8418, 0.02827, 0.7968, 0.01461, 0.75, 0.01, 0.7032, 0.01461, 0.6582, 0.02827, 0.6167, 0.05045, 0.5803, 0.08029, 0.5504, 0.1167, 0.5283, 0.1582, 0.5146, 0.2032, 0.51, 0.25, 0.5146, 0.2968, 0.5283, 0.3418, 0.5504, 0.3833, 0.5803, 0.4197, 0.6167, 0.4496, 0.6582, 0.4717, 0.7032, 0.4854])
me_cylinder_001.update()
me_icosphere = bpy.data.meshes.new('Icosphere')
me_icosphere.from_pydata([(0.0, 0.0, -1.0), (0.7236, -0.5257, -0.4472), (-0.2764, -0.8506, -0.4472), (-0.8944, 0.0, -0.4472), (-0.2764, 0.8506, -0.4472), (0.7236, 0.5257, -0.4472), (0.2764, -0.8506, 0.4472), (-0.7236, -0.5257, 0.4472), (-0.7236, 0.5257, 0.4472), (0.2764, 0.8506, 0.4472), (0.8944, 0.0, 0.4472), (0.0, 0.0, 1.0), (-0.1625, -0.5, -0.8507), (0.4253, -0.309, -0.8507), (0.2629, -0.809, -0.5257), (0.8506, 0.0, -0.5257), (0.4253, 0.309, -0.8507), (-0.5257, 0.0, -0.8507), (-0.6882, -0.5, -0.5257), (-0.1625, 0.5, -0.8507), (-0.6882, 0.5, -0.5257), (0.2629, 0.809, -0.5257), (0.9511, -0.309, 0.0), (0.9511, 0.309, 0.0), (0.0, -1.0, 0.0), (0.5878, -0.809, 0.0), (-0.9511, -0.309, 0.0), (-0.5878, -0.809, 0.0), (-0.5878, 0.809, 0.0), (-0.9511, 0.309, 0.0), (0.5878, 0.809, 0.0), (0.0, 1.0, 0.0), (0.6882, -0.5, 0.5257), (-0.2629, -0.809, 0.5257), (-0.8506, 0.0, 0.5257), (-0.2629, 0.809, 0.5257), (0.6882, 0.5, 0.5257), (0.1625, -0.5, 0.8507), (0.5257, 0.0, 0.8507), (-0.4253, -0.309, 0.8507), (-0.4253, 0.309, 0.8507), (0.1625, 0.5, 0.8507)], [], [(0, 13, 12), (1, 13, 15), (0, 12, 17), (0, 17, 19), (0, 19, 16), (1, 15, 22), (2, 14, 24), (3, 18, 26), (4, 20, 28), (5, 21, 30), (1, 22, 25), (2, 24, 27), (3, 26, 29), (4, 28, 31), (5, 30, 23), (6, 32, 37), (7, 33, 39), (8, 34, 40), (9, 35, 41), (10, 36, 38), (38, 41, 11), (38, 36, 41), (36, 9, 41), (41, 40, 11), (41, 35, 40), (35, 8, 40), (40, 39, 11), (40, 34, 39), (34, 7, 39), (39, 37, 11), (39, 33, 37), (33, 6, 37), (37, 38, 11), (37, 32, 38), (32, 10, 38), (23, 36, 10), (23, 30, 36), (30, 9, 36), (31, 35, 9), (31, 28, 35), (28, 8, 35), (29, 34, 8), (29, 26, 34), (26, 7, 34), (27, 33, 7), (27, 24, 33), (24, 6, 33), (25, 32, 6), (25, 22, 32), (22, 10, 32), (30, 31, 9), (30, 21, 31), (21, 4, 31), (28, 29, 8), (28, 20, 29), (20, 3, 29), (26, 27, 7), (26, 18, 27), (18, 2, 27), (24, 25, 6), (24, 14, 25), (14, 1, 25), (22, 23, 10), (22, 15, 23), (15, 5, 23), (16, 21, 5), (16, 19, 21), (19, 4, 21), (19, 20, 4), (19, 17, 20), (17, 3, 20), (17, 18, 3), (17, 12, 18), (12, 2, 18), (15, 16, 5), (15, 13, 16), (13, 0, 16), (12, 14, 2), (12, 13, 14), (13, 1, 14)])
_uv = me_icosphere.uv_layers.new(name='UVMap')
_uv.uv.foreach_set('vector', [0.1818, 0.0, 0.2273, 0.07873, 0.1364, 0.07873, 0.2727, 0.1575, 0.3182, 0.07873, 0.3636, 0.1575, 0.9091, 0.0, 0.9545, 0.07873, 0.8636, 0.07873, 0.7273, 0.0, 0.7727, 0.07873, 0.6818, 0.07873, 0.5455, 0.0, 0.5909, 0.07873, 0.5, 0.07873, 0.2727, 0.1575, 0.3636, 0.1575, 0.3182, 0.2362, 0.09091, 0.1575, 0.1818, 0.1575, 0.1364, 0.2362, 0.8182, 0.1575, 0.9091, 0.1575, 0.8636, 0.2362, 0.6364, 0.1575, 0.7273, 0.1575, 0.6818, 0.2362, 0.4545, 0.1575, 0.5455, 0.1575, 0.5, 0.2362, 0.2727, 0.1575, 0.3182, 0.2362, 0.2273, 0.2362, 0.09091, 0.1575, 0.1364, 0.2362, 0.04546, 0.2362, 0.8182, 0.1575, 0.8636, 0.2362, 0.7727, 0.2362, 0.6364, 0.1575, 0.6818, 0.2362, 0.5909, 0.2362, 0.4545, 0.1575, 0.5, 0.2362, 0.4091, 0.2362, 0.1818, 0.3149, 0.2727, 0.3149, 0.2273, 0.3937, 0.0, 0.3149, 0.09091, 0.3149, 0.04546, 0.3937, 0.7273, 0.3149, 0.8182, 0.3149, 0.7727, 0.3937, 0.5455, 0.3149, 0.6364, 0.3149, 0.5909, 0.3937, 0.3636, 0.3149, 0.4545, 0.3149, 0.4091, 0.3937, 0.4091, 0.3937, 0.5, 0.3937, 0.4545, 0.4724, 0.4091, 0.3937, 0.4545, 0.3149, 0.5, 0.3937, 0.4545, 0.3149, 0.5455, 0.3149, 0.5, 0.3937, 0.5909, 0.3937, 0.6818, 0.3937, 0.6364, 0.4724, 0.5909, 0.3937, 0.6364, 0.3149, 0.6818, 0.3937, 0.6364, 0.3149, 0.7273, 0.3149, 0.6818, 0.3937, 0.7727, 0.3937, 0.8636, 0.3937, 0.8182, 0.4724, 0.7727, 0.3937, 0.8182, 0.3149, 0.8636, 0.3937, 0.8182, 0.3149, 0.9091, 0.3149, 0.8636, 0.3937, 0.04546, 0.3937, 0.1364, 0.3937, 0.09091, 0.4724, 0.04546, 0.3937, 0.09091, 0.3149, 0.1364, 0.3937, 0.09091, 0.3149, 0.1818, 0.3149, 0.1364, 0.3937, 0.2273, 0.3937, 0.3182, 0.3937, 0.2727, 0.4724, 0.2273, 0.3937, 0.2727, 0.3149, 0.3182, 0.3937, 0.2727, 0.3149, 0.3636, 0.3149, 0.3182, 0.3937, 0.4091, 0.2362, 0.4545, 0.3149, 0.3636, 0.3149, 0.4091, 0.2362, 0.5, 0.2362, 0.4545, 0.3149, 0.5, 0.2362, 0.5455, 0.3149, 0.4545, 0.3149, 0.5909, 0.2362, 0.6364, 0.3149, 0.5455, 0.3149, 0.5909, 0.2362, 0.6818, 0.2362, 0.6364, 0.3149, 0.6818, 0.2362, 0.7273, 0.3149, 0.6364, 0.3149, 0.7727, 0.2362, 0.8182, 0.3149, 0.7273, 0.3149, 0.7727, 0.2362, 0.8636, 0.2362, 0.8182, 0.3149, 0.8636, 0.2362, 0.9091, 0.3149, 0.8182, 0.3149, 0.04546, 0.2362, 0.09091, 0.3149, 0.0, 0.3149, 0.04546, 0.2362, 0.1364, 0.2362, 0.09091, 0.3149, 0.1364, 0.2362, 0.1818, 0.3149, 0.09091, 0.3149, 0.2273, 0.2362, 0.2727, 0.3149, 0.1818, 0.3149, 0.2273, 0.2362, 0.3182, 0.2362, 0.2727, 0.3149, 0.3182, 0.2362, 0.3636, 0.3149, 0.2727, 0.3149, 0.5, 0.2362, 0.5909, 0.2362, 0.5455, 0.3149, 0.5, 0.2362, 0.5455, 0.1575, 0.5909, 0.2362, 0.5455, 0.1575, 0.6364, 0.1575, 0.5909, 0.2362, 0.6818, 0.2362, 0.7727, 0.2362, 0.7273, 0.3149, 0.6818, 0.2362, 0.7273, 0.1575, 0.7727, 0.2362, 0.7273, 0.1575, 0.8182, 0.1575, 0.7727, 0.2362, 0.8636, 0.2362, 0.9545, 0.2362, 0.9091, 0.3149, 0.8636, 0.2362, 0.9091, 0.1575, 0.9545, 0.2362, 0.9091, 0.1575, 1.0, 0.1575, 0.9545, 0.2362, 0.1364, 0.2362, 0.2273, 0.2362, 0.1818, 0.3149, 0.1364, 0.2362, 0.1818, 0.1575, 0.2273, 0.2362, 0.1818, 0.1575, 0.2727, 0.1575, 0.2273, 0.2362, 0.3182, 0.2362, 0.4091, 0.2362, 0.3636, 0.3149, 0.3182, 0.2362, 0.3636, 0.1575, 0.4091, 0.2362, 0.3636, 0.1575, 0.4545, 0.1575, 0.4091, 0.2362, 0.5, 0.07873, 0.5455, 0.1575, 0.4545, 0.1575, 0.5, 0.07873, 0.5909, 0.07873, 0.5455, 0.1575, 0.5909, 0.07873, 0.6364, 0.1575, 0.5455, 0.1575, 0.6818, 0.07873, 0.7273, 0.1575, 0.6364, 0.1575, 0.6818, 0.07873, 0.7727, 0.07873, 0.7273, 0.1575, 0.7727, 0.07873, 0.8182, 0.1575, 0.7273, 0.1575, 0.8636, 0.07873, 0.9091, 0.1575, 0.8182, 0.1575, 0.8636, 0.07873, 0.9545, 0.07873, 0.9091, 0.1575, 0.9545, 0.07873, 1.0, 0.1575, 0.9091, 0.1575, 0.3636, 0.1575, 0.4091, 0.07873, 0.4545, 0.1575, 0.3636, 0.1575, 0.3182, 0.07873, 0.4091, 0.07873, 0.3182, 0.07873, 0.3636, 0.0, 0.4091, 0.07873, 0.1364, 0.07873, 0.1818, 0.1575, 0.09091, 0.1575, 0.1364, 0.07873, 0.2273, 0.07873, 0.1818, 0.1575, 0.2273, 0.07873, 0.2727, 0.1575, 0.1818, 0.1575])
me_icosphere.update()
me_cylinder_002 = bpy.data.meshes.new('Cylinder.002')
me_cylinder_002.from_pydata([(0.0, 1.0, -1.0), (0.0, 1.0, 1.0), (0.1951, 0.9808, -1.0), (0.1951, 0.9808, 1.0), (0.3827, 0.9239, -1.0), (0.3827, 0.9239, 1.0), (0.5556, 0.8315, -1.0), (0.5556, 0.8315, 1.0), (0.7071, 0.7071, -1.0), (0.7071, 0.7071, 1.0), (0.8315, 0.5556, -1.0), (0.8315, 0.5556, 1.0), (0.9239, 0.3827, -1.0), (0.9239, 0.3827, 1.0), (0.9808, 0.1951, -1.0), (0.9808, 0.1951, 1.0), (1.0, 0.0, -1.0), (1.0, 0.0, 1.0), (0.9808, -0.1951, -1.0), (0.9808, -0.1951, 1.0), (0.9239, -0.3827, -1.0), (0.9239, -0.3827, 1.0), (0.8315, -0.5556, -1.0), (0.8315, -0.5556, 1.0), (0.7071, -0.7071, -1.0), (0.7071, -0.7071, 1.0), (0.5556, -0.8315, -1.0), (0.5556, -0.8315, 1.0), (0.3827, -0.9239, -1.0), (0.3827, -0.9239, 1.0), (0.1951, -0.9808, -1.0), (0.1951, -0.9808, 1.0), (0.0, -1.0, -1.0), (0.0, -1.0, 1.0), (-0.1951, -0.9808, -1.0), (-0.1951, -0.9808, 1.0), (-0.3827, -0.9239, -1.0), (-0.3827, -0.9239, 1.0), (-0.5556, -0.8315, -1.0), (-0.5556, -0.8315, 1.0), (-0.7071, -0.7071, -1.0), (-0.7071, -0.7071, 1.0), (-0.8315, -0.5556, -1.0), (-0.8315, -0.5556, 1.0), (-0.9239, -0.3827, -1.0), (-0.9239, -0.3827, 1.0), (-0.9808, -0.1951, -1.0), (-0.9808, -0.1951, 1.0), (-1.0, 0.0, -1.0), (-1.0, 0.0, 1.0), (-0.9808, 0.1951, -1.0), (-0.9808, 0.1951, 1.0), (-0.9239, 0.3827, -1.0), (-0.9239, 0.3827, 1.0), (-0.8315, 0.5556, -1.0), (-0.8315, 0.5556, 1.0), (-0.7071, 0.7071, -1.0), (-0.7071, 0.7071, 1.0), (-0.5556, 0.8315, -1.0), (-0.5556, 0.8315, 1.0), (-0.3827, 0.9239, -1.0), (-0.3827, 0.9239, 1.0), (-0.1951, 0.9808, -1.0), (-0.1951, 0.9808, 1.0)], [], [(0, 1, 3, 2), (2, 3, 5, 4), (4, 5, 7, 6), (6, 7, 9, 8), (8, 9, 11, 10), (10, 11, 13, 12), (12, 13, 15, 14), (14, 15, 17, 16), (16, 17, 19, 18), (18, 19, 21, 20), (20, 21, 23, 22), (22, 23, 25, 24), (24, 25, 27, 26), (26, 27, 29, 28), (28, 29, 31, 30), (30, 31, 33, 32), (32, 33, 35, 34), (34, 35, 37, 36), (36, 37, 39, 38), (38, 39, 41, 40), (40, 41, 43, 42), (42, 43, 45, 44), (44, 45, 47, 46), (46, 47, 49, 48), (48, 49, 51, 50), (50, 51, 53, 52), (52, 53, 55, 54), (54, 55, 57, 56), (56, 57, 59, 58), (58, 59, 61, 60), (3, 1, 63, 61, 59, 57, 55, 53, 51, 49, 47, 45, 43, 41, 39, 37, 35, 33, 31, 29, 27, 25, 23, 21, 19, 17, 15, 13, 11, 9, 7, 5), (60, 61, 63, 62), (62, 63, 1, 0), (0, 2, 4, 6, 8, 10, 12, 14, 16, 18, 20, 22, 24, 26, 28, 30, 32, 34, 36, 38, 40, 42, 44, 46, 48, 50, 52, 54, 56, 58, 60, 62)])
_uv = me_cylinder_002.uv_layers.new(name='UVMap')
_uv.uv.foreach_set('vector', [1.0, 0.5, 1.0, 1.0, 0.9688, 1.0, 0.9688, 0.5, 0.9688, 0.5, 0.9688, 1.0, 0.9375, 1.0, 0.9375, 0.5, 0.9375, 0.5, 0.9375, 1.0, 0.9062, 1.0, 0.9062, 0.5, 0.9062, 0.5, 0.9062, 1.0, 0.875, 1.0, 0.875, 0.5, 0.875, 0.5, 0.875, 1.0, 0.8438, 1.0, 0.8438, 0.5, 0.8438, 0.5, 0.8438, 1.0, 0.8125, 1.0, 0.8125, 0.5, 0.8125, 0.5, 0.8125, 1.0, 0.7812, 1.0, 0.7812, 0.5, 0.7812, 0.5, 0.7812, 1.0, 0.75, 1.0, 0.75, 0.5, 0.75, 0.5, 0.75, 1.0, 0.7188, 1.0, 0.7188, 0.5, 0.7188, 0.5, 0.7188, 1.0, 0.6875, 1.0, 0.6875, 0.5, 0.6875, 0.5, 0.6875, 1.0, 0.6562, 1.0, 0.6562, 0.5, 0.6562, 0.5, 0.6562, 1.0, 0.625, 1.0, 0.625, 0.5, 0.625, 0.5, 0.625, 1.0, 0.5938, 1.0, 0.5938, 0.5, 0.5938, 0.5, 0.5938, 1.0, 0.5625, 1.0, 0.5625, 0.5, 0.5625, 0.5, 0.5625, 1.0, 0.5312, 1.0, 0.5312, 0.5, 0.5312, 0.5, 0.5312, 1.0, 0.5, 1.0, 0.5, 0.5, 0.5, 0.5, 0.5, 1.0, 0.4688, 1.0, 0.4688, 0.5, 0.4688, 0.5, 0.4688, 1.0, 0.4375, 1.0, 0.4375, 0.5, 0.4375, 0.5, 0.4375, 1.0, 0.4062, 1.0, 0.4062, 0.5, 0.4062, 0.5, 0.4062, 1.0, 0.375, 1.0, 0.375, 0.5, 0.375, 0.5, 0.375, 1.0, 0.3438, 1.0, 0.3438, 0.5, 0.3438, 0.5, 0.3438, 1.0, 0.3125, 1.0, 0.3125, 0.5, 0.3125, 0.5, 0.3125, 1.0, 0.2812, 1.0, 0.2812, 0.5, 0.2812, 0.5, 0.2812, 1.0, 0.25, 1.0, 0.25, 0.5, 0.25, 0.5, 0.25, 1.0, 0.2188, 1.0, 0.2188, 0.5, 0.2188, 0.5, 0.2188, 1.0, 0.1875, 1.0, 0.1875, 0.5, 0.1875, 0.5, 0.1875, 1.0, 0.1562, 1.0, 0.1562, 0.5, 0.1562, 0.5, 0.1562, 1.0, 0.125, 1.0, 0.125, 0.5, 0.125, 0.5, 0.125, 1.0, 0.09375, 1.0, 0.09375, 0.5, 0.09375, 0.5, 0.09375, 1.0, 0.0625, 1.0, 0.0625, 0.5, 0.2968, 0.4854, 0.25, 0.49, 0.2032, 0.4854, 0.1582, 0.4717, 0.1167, 0.4496, 0.08029, 0.4197, 0.05045, 0.3833, 0.02827, 0.3418, 0.01461, 0.2968, 0.01, 0.25, 0.01461, 0.2032, 0.02827, 0.1582, 0.05045, 0.1167, 0.08029, 0.08029, 0.1167, 0.05045, 0.1582, 0.02827, 0.2032, 0.01461, 0.25, 0.01, 0.2968, 0.01461, 0.3418, 0.02827, 0.3833, 0.05045, 0.4197, 0.08029, 0.4496, 0.1167, 0.4717, 0.1582, 0.4854, 0.2032, 0.49, 0.25, 0.4854, 0.2968, 0.4717, 0.3418, 0.4496, 0.3833, 0.4197, 0.4197, 0.3833, 0.4496, 0.3418, 0.4717, 0.0625, 0.5, 0.0625, 1.0, 0.03125, 1.0, 0.03125, 0.5, 0.03125, 0.5, 0.03125, 1.0, 0.0, 1.0, 0.0, 0.5, 0.75, 0.49, 0.7968, 0.4854, 0.8418, 0.4717, 0.8833, 0.4496, 0.9197, 0.4197, 0.9496, 0.3833, 0.9717, 0.3418, 0.9854, 0.2968, 0.99, 0.25, 0.9854, 0.2032, 0.9717, 0.1582, 0.9496, 0.1167, 0.9197, 0.08029, 0.8833, 0.05045, 0.8418, 0.02827, 0.7968, 0.01461, 0.75, 0.01, 0.7032, 0.01461, 0.6582, 0.02827, 0.6167, 0.05045, 0.5803, 0.08029, 0.5504, 0.1167, 0.5283, 0.1582, 0.5146, 0.2032, 0.51, 0.25, 0.5146, 0.2968, 0.5283, 0.3418, 0.5504, 0.3833, 0.5803, 0.4197, 0.6167, 0.4496, 0.6582, 0.4717, 0.7032, 0.4854])
me_cylinder_002.update()
me_cone = bpy.data.meshes.new('Cone')
me_cone.from_pydata([(0.0, 0.375, -1.0), (0.07316, 0.3678, -1.0), (0.1435, 0.3465, -1.0), (0.2083, 0.3118, -1.0), (0.2652, 0.2652, -1.0), (0.3118, 0.2083, -1.0), (0.3465, 0.1435, -1.0), (0.3678, 0.07316, -1.0), (0.375, 0.0, -1.0), (0.3678, -0.07316, -1.0), (0.3465, -0.1435, -1.0), (0.3118, -0.2083, -1.0), (0.2652, -0.2652, -1.0), (0.2083, -0.3118, -1.0), (0.1435, -0.3465, -1.0), (0.07316, -0.3678, -1.0), (0.0, -0.375, -1.0), (-0.07316, -0.3678, -1.0), (-0.1435, -0.3465, -1.0), (-0.2083, -0.3118, -1.0), (-0.2652, -0.2652, -1.0), (-0.3118, -0.2083, -1.0), (-0.3465, -0.1435, -1.0), (-0.3678, -0.07316, -1.0), (-0.375, 0.0, -1.0), (-0.3678, 0.07316, -1.0), (-0.3465, 0.1435, -1.0), (-0.3118, 0.2083, -1.0), (-0.2652, 0.2652, -1.0), (-0.2083, 0.3118, -1.0), (-0.1435, 0.3465, -1.0), (-0.07316, 0.3678, -1.0), (0.0, 0.0, 1.0)], [], [(0, 32, 1), (1, 32, 2), (2, 32, 3), (3, 32, 4), (4, 32, 5), (5, 32, 6), (6, 32, 7), (7, 32, 8), (8, 32, 9), (9, 32, 10), (10, 32, 11), (11, 32, 12), (12, 32, 13), (13, 32, 14), (14, 32, 15), (15, 32, 16), (16, 32, 17), (17, 32, 18), (18, 32, 19), (19, 32, 20), (20, 32, 21), (21, 32, 22), (22, 32, 23), (23, 32, 24), (24, 32, 25), (25, 32, 26), (26, 32, 27), (27, 32, 28), (28, 32, 29), (29, 32, 30), (0, 1, 2, 3, 4, 5, 6, 7, 8, 9, 10, 11, 12, 13, 14, 15, 16, 17, 18, 19, 20, 21, 22, 23, 24, 25, 26, 27, 28, 29, 30, 31), (30, 32, 31), (31, 32, 0)])
_uv = me_cone.uv_layers.new(name='UVMap')
_uv.uv.foreach_set('vector', [0.25, 0.49, 0.25, 0.25, 0.2968, 0.4854, 0.2968, 0.4854, 0.25, 0.25, 0.3418, 0.4717, 0.3418, 0.4717, 0.25, 0.25, 0.3833, 0.4496, 0.3833, 0.4496, 0.25, 0.25, 0.4197, 0.4197, 0.4197, 0.4197, 0.25, 0.25, 0.4496, 0.3833, 0.4496, 0.3833, 0.25, 0.25, 0.4717, 0.3418, 0.4717, 0.3418, 0.25, 0.25, 0.4854, 0.2968, 0.4854, 0.2968, 0.25, 0.25, 0.49, 0.25, 0.49, 0.25, 0.25, 0.25, 0.4854, 0.2032, 0.4854, 0.2032, 0.25, 0.25, 0.4717, 0.1582, 0.4717, 0.1582, 0.25, 0.25, 0.4496, 0.1167, 0.4496, 0.1167, 0.25, 0.25, 0.4197, 0.08029, 0.4197, 0.08029, 0.25, 0.25, 0.3833, 0.05045, 0.3833, 0.05045, 0.25, 0.25, 0.3418, 0.02827, 0.3418, 0.02827, 0.25, 0.25, 0.2968, 0.01461, 0.2968, 0.01461, 0.25, 0.25, 0.25, 0.01, 0.25, 0.01, 0.25, 0.25, 0.2032, 0.01461, 0.2032, 0.01461, 0.25, 0.25, 0.1582, 0.02827, 0.1582, 0.02827, 0.25, 0.25, 0.1167, 0.05045, 0.1167, 0.05045, 0.25, 0.25, 0.08029, 0.08029, 0.08029, 0.08029, 0.25, 0.25, 0.05045, 0.1167, 0.05045, 0.1167, 0.25, 0.25, 0.02827, 0.1582, 0.02827, 0.1582, 0.25, 0.25, 0.01461, 0.2032, 0.01461, 0.2032, 0.25, 0.25, 0.01, 0.25, 0.01, 0.25, 0.25, 0.25, 0.01461, 0.2968, 0.01461, 0.2968, 0.25, 0.25, 0.02827, 0.3418, 0.02827, 0.3418, 0.25, 0.25, 0.05045, 0.3833, 0.05045, 0.3833, 0.25, 0.25, 0.08029, 0.4197, 0.08029, 0.4197, 0.25, 0.25, 0.1167, 0.4496, 0.1167, 0.4496, 0.25, 0.25, 0.1582, 0.4717, 0.75, 0.49, 0.7968, 0.4854, 0.8418, 0.4717, 0.8833, 0.4496, 0.9197, 0.4197, 0.9496, 0.3833, 0.9717, 0.3418, 0.9854, 0.2968, 0.99, 0.25, 0.9854, 0.2032, 0.9717, 0.1582, 0.9496, 0.1167, 0.9197, 0.08029, 0.8833, 0.05045, 0.8418, 0.02827, 0.7968, 0.01461, 0.75, 0.01, 0.7032, 0.01461, 0.6582, 0.02827, 0.6167, 0.05045, 0.5803, 0.08029, 0.5504, 0.1167, 0.5283, 0.1582, 0.5146, 0.2032, 0.51, 0.25, 0.5146, 0.2968, 0.5283, 0.3418, 0.5504, 0.3833, 0.5803, 0.4197, 0.6167, 0.4496, 0.6582, 0.4717, 0.7032, 0.4854, 0.1582, 0.4717, 0.25, 0.25, 0.2032, 0.4854, 0.2032, 0.4854, 0.25, 0.25, 0.25, 0.49])
me_cone.update()
me_cube_002 = bpy.data.meshes.new('Cube.002')
me_cube_002.from_pydata([(1.214, -1.417, 0.06203), (-1.348, -1.279, 0.06412), (1.139, -0.01316, 2.016), (-1.22, -0.04058, 2.064), (0.4043, -1.399, -0.2371), (-0.2804, -1.399, -0.242), (0.3162, -0.03428, 1.72), (-0.394, -0.03428, 1.716), (1.23, -1.185, -0.07145), (-1.412, -1.047, -0.06925), (1.224, 0.06871, 1.994), (-1.218, 0.0427, 2.041), (0.4001, -1.164, -0.3717), (-0.3209, -1.164, -0.3766), (0.3839, 0.05172, 1.697), (-0.3709, 0.05151, 1.693), (-1.247, -0.7841, 0.7881), (-1.199, -0.4318, 1.383), (1.155, -0.4471, 1.236), (1.171, -0.8756, 0.6573), (-0.3355, -0.8705, 0.5498), (-0.3646, -0.455, 1.129), (0.3575, -0.8705, 0.5546), (0.337, -0.455, 1.134), (-1.29, -0.6015, 0.6908), (-1.219, -0.2986, 1.322), (1.217, -0.3145, 1.176), (1.211, -0.6929, 0.5604), (-0.3551, -0.6846, 0.4519), (-0.3629, -0.3189, 1.068), (0.3771, -0.6845, 0.4567), (0.3805, -0.3187, 1.073), (1.187, 1.299, 0.2818), (-1.181, 1.255, 0.3141), (1.139, 0.01316, 2.016), (-1.22, 0.04058, 2.064), (0.3778, 1.281, -0.01731), (-0.3188, 1.286, -0.1236), (0.3162, 0.03428, 1.72), (-0.394, 0.03428, 1.716), (1.204, 1.067, 0.1484), (-1.246, 1.023, 0.1807), (1.224, -0.06871, 1.994), (-1.218, -0.0427, 2.041), (0.3737, 1.046, -0.1519), (-0.3558, 0.9876, -0.2658), (0.3839, -0.05172, 1.697), (-0.3709, -0.05151, 1.693), (-1.247, 0.7841, 0.7881), (-1.275, 0.3646, 1.372), (1.155, 0.4471, 1.236), (1.171, 0.8756, 0.6573), (-0.3355, 0.8705, 0.5498), (-0.3646, 0.455, 1.129), (0.3575, 0.8705, 0.5546), (0.337, 0.455, 1.134), (-1.29, 0.6015, 0.6908), (-1.295, 0.2313, 1.312), (1.217, 0.3145, 1.176), (1.211, 0.6929, 0.5604), (-0.3551, 0.6846, 0.4519), (-0.3629, 0.3189, 1.068), (0.3771, 0.6845, 0.4567), (0.3805, 0.3187, 1.073)], [], [(23, 18, 2, 6), (17, 21, 7, 3), (21, 23, 6, 7), (31, 14, 10, 26), (25, 11, 15, 29), (29, 15, 14, 31), (5, 1, 9, 13), (3, 7, 15, 11), (17, 3, 11, 25), (19, 0, 8, 27), (0, 4, 12, 8), (4, 5, 13, 12), (6, 2, 10, 14), (7, 6, 14, 15), (2, 18, 26, 10), (18, 19, 27, 26), (1, 16, 24, 9), (16, 17, 25, 24), (13, 28, 30, 12), (28, 29, 31, 30), (9, 24, 28, 13), (24, 25, 29, 28), (12, 30, 27, 8), (30, 31, 26, 27), (5, 4, 22, 20), (20, 22, 23, 21), (1, 5, 20, 16), (16, 20, 21, 17), (4, 0, 19, 22), (22, 19, 18, 23), (55, 38, 34, 50), (49, 35, 39, 53), (53, 39, 38, 55), (63, 58, 42, 46), (57, 61, 47, 43), (61, 63, 46, 47), (37, 45, 41, 33), (35, 43, 47, 39), (49, 57, 43, 35), (51, 59, 40, 32), (32, 40, 44, 36), (36, 44, 45, 37), (38, 46, 42, 34), (39, 47, 46, 38), (34, 42, 58, 50), (50, 58, 59, 51), (33, 41, 56, 48), (48, 56, 57, 49), (45, 44, 62, 60), (60, 62, 63, 61), (41, 45, 60, 56), (56, 60, 61, 57), (44, 40, 59, 62), (62, 59, 58, 63), (37, 52, 54, 36), (52, 53, 55, 54), (33, 48, 52, 37), (48, 49, 53, 52), (36, 54, 51, 32), (54, 55, 50, 51)])
_uv = me_cube_002.uv_layers.new(name='UVMap')
_uv.uv.foreach_set('vector', [0.625, 0.8319, 0.625, 0.75, 0.625, 0.75, 0.625, 0.8319, 0.625, 1.0, 0.625, 0.9152, 0.625, 0.9152, 0.625, 1.0, 0.625, 0.9152, 0.625, 0.8319, 0.625, 0.8319, 0.625, 0.9152, 0.625, 0.8319, 0.625, 0.8319, 0.625, 0.75, 0.625, 0.75, 0.625, 1.0, 0.625, 1.0, 0.625, 0.9152, 0.625, 0.9152, 0.625, 0.9152, 0.625, 0.9152, 0.625, 0.8319, 0.625, 0.8319, 0.625, 0.9152, 0.625, 1.0, 0.625, 1.0, 0.625, 0.9152, 0.625, 1.0, 0.625, 0.9152, 0.625, 0.9152, 0.625, 1.0, 0.625, 1.0, 0.625, 1.0, 0.625, 1.0, 0.625, 1.0, 0.625, 0.75, 0.625, 0.75, 0.625, 0.75, 0.625, 0.75, 0.625, 0.75, 0.625, 0.8319, 0.625, 0.8319, 0.625, 0.75, 0.625, 0.8319, 0.625, 0.9152, 0.625, 0.9152, 0.625, 0.8319, 0.625, 0.8319, 0.625, 0.75, 0.625, 0.75, 0.625, 0.8319, 0.625, 0.9152, 0.625, 0.8319, 0.625, 0.8319, 0.625, 0.9152, 0.625, 0.75, 0.625, 0.75, 0.625, 0.75, 0.625, 0.75, 0.625, 0.75, 0.625, 0.75, 0.625, 0.75, 0.625, 0.75, 0.625, 1.0, 0.625, 1.0, 0.625, 1.0, 0.625, 1.0, 0.625, 1.0, 0.625, 1.0, 0.625, 1.0, 0.625, 1.0, 0.625, 0.9152, 0.625, 0.9152, 0.625, 0.8319, 0.625, 0.8319, 0.625, 0.9152, 0.625, 0.9152, 0.625, 0.8319, 0.625, 0.8319, 0.625, 1.0, 0.625, 1.0, 0.625, 0.9152, 0.625, 0.9152, 0.625, 1.0, 0.625, 1.0, 0.625, 0.9152, 0.625, 0.9152, 0.625, 0.8319, 0.625, 0.8319, 0.625, 0.75, 0.625, 0.75, 0.625, 0.8319, 0.625, 0.8319, 0.625, 0.75, 0.625, 0.75, 0.625, 0.9152, 0.625, 0.8319, 0.625, 0.8319, 0.625, 0.9152, 0.625, 0.9152, 0.625, 0.8319, 0.625, 0.8319, 0.625, 0.9152, 0.625, 1.0, 0.625, 0.9152, 0.625, 0.9152, 0.625, 1.0, 0.625, 1.0, 0.625, 0.9152, 0.625, 0.9152, 0.625, 1.0, 0.625, 0.8319, 0.625, 0.75, 0.625, 0.75, 0.625, 0.8319, 0.625, 0.8319, 0.625, 0.75, 0.625, 0.75, 0.625, 0.8319, 0.625, 0.8319, 0.625, 0.8319, 0.625, 0.75, 0.625, 0.75, 0.625, 1.0, 0.625, 1.0, 0.625, 0.9152, 0.625, 0.9152, 0.625, 0.9152, 0.625, 0.9152, 0.625, 0.8319, 0.625, 0.8319, 0.625, 0.8319, 0.625, 0.75, 0.625, 0.75, 0.625, 0.8319, 0.625, 1.0, 0.625, 0.9152, 0.625, 0.9152, 0.625, 1.0, 0.625, 0.9152, 0.625, 0.8319, 0.625, 0.8319, 0.625, 0.9152, 0.625, 0.9152, 0.625, 0.9152, 0.625, 1.0, 0.625, 1.0, 0.625, 1.0, 0.625, 1.0, 0.625, 0.9152, 0.625, 0.9152, 0.625, 1.0, 0.625, 1.0, 0.625, 1.0, 0.625, 1.0, 0.625, 0.75, 0.625, 0.75, 0.625, 0.75, 0.625, 0.75, 0.625, 0.75, 0.625, 0.75, 0.625, 0.8319, 0.625, 0.8319, 0.625, 0.8319, 0.625, 0.8319, 0.625, 0.9152, 0.625, 0.9152, 0.625, 0.8319, 0.625, 0.8319, 0.625, 0.75, 0.625, 0.75, 0.625, 0.9152, 0.625, 0.9152, 0.625, 0.8319, 0.625, 0.8319, 0.625, 0.75, 0.625, 0.75, 0.625, 0.75, 0.625, 0.75, 0.625, 0.75, 0.625, 0.75, 0.625, 0.75, 0.625, 0.75, 0.625, 1.0, 0.625, 1.0, 0.625, 1.0, 0.625, 1.0, 0.625, 1.0, 0.625, 1.0, 0.625, 1.0, 0.625, 1.0, 0.625, 0.9152, 0.625, 0.8319, 0.625, 0.8319, 0.625, 0.9152, 0.625, 0.9152, 0.625, 0.8319, 0.625, 0.8319, 0.625, 0.9152, 0.625, 1.0, 0.625, 0.9152, 0.625, 0.9152, 0.625, 1.0, 0.625, 1.0, 0.625, 0.9152, 0.625, 0.9152, 0.625, 1.0, 0.625, 0.8319, 0.625, 0.75, 0.625, 0.75, 0.625, 0.8319, 0.625, 0.8319, 0.625, 0.75, 0.625, 0.75, 0.625, 0.8319, 0.625, 0.9152, 0.625, 0.9152, 0.625, 0.8319, 0.625, 0.8319, 0.625, 0.9152, 0.625, 0.9152, 0.625, 0.8319, 0.625, 0.8319, 0.625, 1.0, 0.625, 1.0, 0.625, 0.9152, 0.625, 0.9152, 0.625, 1.0, 0.625, 1.0, 0.625, 0.9152, 0.625, 0.9152, 0.625, 0.8319, 0.625, 0.8319, 0.625, 0.75, 0.625, 0.75, 0.625, 0.8319, 0.625, 0.8319, 0.625, 0.75, 0.625, 0.75])
me_cube_002.materials.append(mat_material)
me_cube_002.use_mirror_vertex_groups = False
me_cube_002.update()
me_cube_003 = bpy.data.meshes.new('Cube.003')
me_cube_003.from_pydata([(-0.981, 0.944, 0.5719), (-0.77, 0.8087, -0.8524), (-0.7721, -0.824, -0.8954), (-1.006, -0.03245, 2.031), (-0.7811, 0.7867, -0.3565), (-0.8587, 0.8373, 0.09463), (-0.2205, 0.7913, -0.8667), (-0.2246, -0.8041, -0.9011), (-0.3043, 0.9306, 0.3191), (-0.3286, -0.03424, 1.779), (-0.2604, 0.8364, -0.0789), (-0.2312, 0.7875, -0.4572), (0.05298, 0.7877, -0.8912), (0.04882, -0.7974, -0.9189), (0.03489, 0.9349, 0.2909), (0.02706, -0.0308, 1.778), (0.04734, 0.7869, -0.4849), (0.041, 0.8384, -0.108), (-0.7683, -0.01239, -0.8596), (-0.9792, -0.0462, 0.5685), (-0.7793, -0.03413, -0.3635), (-0.8569, -0.04616, 0.08885), (-0.9879, -0.04174, 1.043), (-0.9799, 0.3354, 0.5698), (-0.8576, 0.3131, 0.0912), (-0.9878, 0.2565, 1.007), (-0.9841, 0.3318, 0.7982)], [], [(0, 23, 26, 25, 22, 3), (5, 0, 8, 10), (21, 19, 23, 24), (8, 0, 3, 9), (14, 8, 9, 15), (18, 20, 4, 1), (20, 21, 24, 5, 4), (1, 4, 11, 6), (4, 5, 10, 11), (12, 13, 7, 2, 18, 1, 6), (6, 11, 16, 12), (10, 8, 14, 17), (11, 10, 17, 16), (24, 23, 0, 5), (22, 25, 26, 23, 19)])
_uv = me_cube_003.uv_layers.new(name='UVMap')
_uv.uv.foreach_set('vector', [0.625, 0.25, 0.625, 0.1732, 0.625, 0.192, 0.625, 0.2, 0.625, 0.1655, 0.625, 0.25, 0.5417, 0.25, 0.625, 0.25, 0.625, 0.3348, 0.5417, 0.3348, 0.5417, 0.125, 0.625, 0.125, 0.625, 0.1732, 0.5417, 0.1758, 0.625, 0.3348, 0.625, 0.25, 0.625, 0.25, 0.625, 0.3348, 0.625, 0.3792, 0.625, 0.3348, 0.625, 0.3348, 0.625, 0.3792, 0.375, 0.125, 0.4583, 0.125, 0.4583, 0.25, 0.375, 0.25, 0.4583, 0.125, 0.5417, 0.125, 0.5417, 0.1758, 0.5417, 0.25, 0.4583, 0.25, 0.375, 0.25, 0.4583, 0.25, 0.4583, 0.3348, 0.375, 0.3348, 0.4583, 0.25, 0.5417, 0.25, 0.5417, 0.3348, 0.4583, 0.3348, 0.375, 0.3792, 0.375, 0.8708, 0.375, 0.9152, 0.375, 1.0, 0.375, 0.625, 0.375, 0.25, 0.375, 0.3348, 0.375, 0.3348, 0.4583, 0.3348, 0.4583, 0.3792, 0.375, 0.3792, 0.5417, 0.3348, 0.625, 0.3348, 0.625, 0.3792, 0.5417, 0.3792, 0.4583, 0.3348, 0.5417, 0.3348, 0.5417, 0.3792, 0.4583, 0.3792, 0.5417, 0.1758, 0.625, 0.1732, 0.625, 0.25, 0.5417, 0.25, 0.625, 0.1655, 0.625, 0.2, 0.625, 0.192, 0.625, 0.1732, 0.625, 0.125])
me_cube_003.materials.append(mat_material)
me_cube_003.use_mirror_vertex_groups = False
me_cube_003.update()
me_cube_004 = bpy.data.meshes.new('Cube.004')
me_cube_004.from_pydata([(-1.114, -1.182, 0.4718), (-1.216, -0.003277, 2.114), (-0.3113, -1.241, -0.0279), (-0.3679, -0.01166, 1.79), (0.1099, -1.243, -0.02546), (0.06604, -0.01301, 1.792), (-1.183, -0.7502, 0.9653), (-1.207, -0.3415, 1.565), (-0.344, -0.7462, 0.6374), (-0.3638, -0.3437, 1.239), (0.08145, -0.7476, 0.6397), (0.06588, -0.345, 1.241), (-1.174, -1.031, 0.3567), (-1.222, 0.04028, 2.053), (-0.3456, -1.084, -0.1433), (-0.3642, 0.04221, 1.723), (0.01406, -1.083, -0.1397), (0.007301, 0.04319, 1.726), (-1.211, -0.6318, 0.8937), (-1.216, -0.2469, 1.517), (-0.3582, -0.6169, 0.5592), (-0.3613, -0.2392, 1.184), (0.008244, -0.6148, 0.5627), (0.005967, -0.238, 1.187)], [], [(7, 9, 3, 1), (9, 11, 5, 3), (2, 4, 10, 8), (8, 10, 11, 9), (0, 2, 8, 6), (6, 8, 9, 7), (19, 13, 15, 21), (21, 15, 17, 23), (14, 20, 22, 16), (20, 21, 23, 22), (12, 18, 20, 14), (18, 19, 21, 20), (2, 0, 12, 14), (1, 3, 15, 13), (7, 1, 13, 19), (4, 2, 14, 16), (3, 5, 17, 15), (5, 11, 23, 17), (0, 6, 18, 12), (6, 7, 19, 18), (10, 4, 16, 22), (11, 10, 22, 23)])
_uv = me_cube_004.uv_layers.new(name='UVMap')
_uv.uv.foreach_set('vector', [0.625, 1.0, 0.625, 0.9152, 0.625, 0.9152, 0.625, 1.0, 0.625, 0.9152, 0.625, 0.8735, 0.625, 0.8735, 0.625, 0.9152, 0.625, 0.9152, 0.625, 0.8735, 0.625, 0.8735, 0.625, 0.9152, 0.625, 0.9152, 0.625, 0.8735, 0.625, 0.8735, 0.625, 0.9152, 0.625, 1.0, 0.625, 0.9152, 0.625, 0.9152, 0.625, 1.0, 0.625, 1.0, 0.625, 0.9152, 0.625, 0.9152, 0.625, 1.0, 0.625, 1.0, 0.625, 1.0, 0.625, 0.9152, 0.625, 0.9152, 0.625, 0.9152, 0.625, 0.9152, 0.625, 0.8735, 0.625, 0.8735, 0.625, 0.9152, 0.625, 0.9152, 0.625, 0.8735, 0.625, 0.8735, 0.625, 0.9152, 0.625, 0.9152, 0.625, 0.8735, 0.625, 0.8735, 0.625, 1.0, 0.625, 1.0, 0.625, 0.9152, 0.625, 0.9152, 0.625, 1.0, 0.625, 1.0, 0.625, 0.9152, 0.625, 0.9152, 0.625, 0.9152, 0.625, 1.0, 0.625, 1.0, 0.625, 0.9152, 0.625, 1.0, 0.625, 0.9152, 0.625, 0.9152, 0.625, 1.0, 0.625, 1.0, 0.625, 1.0, 0.625, 1.0, 0.625, 1.0, 0.625, 0.8735, 0.625, 0.9152, 0.625, 0.9152, 0.625, 0.8735, 0.625, 0.9152, 0.625, 0.8735, 0.625, 0.8735, 0.625, 0.9152, 0.625, 0.8735, 0.625, 0.8735, 0.625, 0.8735, 0.625, 0.8735, 0.625, 1.0, 0.625, 1.0, 0.625, 1.0, 0.625, 1.0, 0.625, 1.0, 0.625, 1.0, 0.625, 1.0, 0.625, 1.0, 0.625, 0.8735, 0.625, 0.8735, 0.625, 0.8735, 0.625, 0.8735, 0.625, 0.8735, 0.625, 0.8735, 0.625, 0.8735, 0.625, 0.8735])
me_cube_004.materials.append(mat_material)
me_cube_004.use_mirror_vertex_groups = False
me_cube_004.update()
me_cube_005 = bpy.data.meshes.new('Cube.005')
me_cube_005.from_pydata([(-17.58, -0.821, 2.554), (-17.58, -0.821, 4.554), (-17.58, 1.179, 2.554), (-17.58, 1.179, 4.554), (20.02, -0.661, 1.403), (20.02, -0.661, 3.403), (20.02, 1.339, 1.403), (20.02, 1.339, 3.403), (5.546, 0.6169, -1.281), (-4.268, 0.8879, -1.449), (-4.268, 0.8879, 0.5507), (5.546, 0.6169, 0.719), (-4.268, -1.112, -1.449), (5.546, -1.383, -1.281), (5.546, -1.383, 0.719), (-4.268, -1.112, 0.5507)], [], [(0, 1, 3, 2), (8, 11, 7, 6), (6, 7, 5, 4), (12, 15, 1, 0), (8, 6, 4, 13), (10, 3, 1, 15), (7, 11, 14, 5), (11, 10, 15, 14), (2, 9, 12, 0), (9, 8, 13, 12), (4, 5, 14, 13), (13, 14, 15, 12), (2, 3, 10, 9), (9, 10, 11, 8)])
_uv = me_cube_005.uv_layers.new(name='UVMap')
_uv.uv.foreach_set('vector', [0.375, 0.0, 0.625, 0.0, 0.625, 0.25, 0.375, 0.25, 0.375, 0.4167, 0.625, 0.4167, 0.625, 0.5, 0.375, 0.5, 0.375, 0.5, 0.625, 0.5, 0.625, 0.75, 0.375, 0.75, 0.375, 0.9167, 0.625, 0.9167, 0.625, 1.0, 0.375, 1.0, 0.2917, 0.5, 0.375, 0.5, 0.375, 0.75, 0.2917, 0.75, 0.7917, 0.5, 0.875, 0.5, 0.875, 0.75, 0.7917, 0.75, 0.625, 0.5, 0.7083, 0.5, 0.7083, 0.75, 0.625, 0.75, 0.7083, 0.5, 0.7917, 0.5, 0.7917, 0.75, 0.7083, 0.75, 0.125, 0.5, 0.2083, 0.5, 0.2083, 0.75, 0.125, 0.75, 0.2083, 0.5, 0.2917, 0.5, 0.2917, 0.75, 0.2083, 0.75, 0.375, 0.75, 0.625, 0.75, 0.625, 0.8333, 0.375, 0.8333, 0.375, 0.8333, 0.625, 0.8333, 0.625, 0.9167, 0.375, 0.9167, 0.375, 0.25, 0.625, 0.25, 0.625, 0.3333, 0.375, 0.3333, 0.375, 0.3333, 0.625, 0.3333, 0.625, 0.4167, 0.375, 0.4167])
me_cube_005.update()
me_cube_006 = bpy.data.meshes.new('Cube.006')
me_cube_006.from_pydata([(-17.75, -1.541, 1.797), (-17.75, -1.541, 3.797), (-17.75, 0.4586, 1.797), (-17.75, 0.4586, 3.797), (19.34, -1.909, 1.624), (19.34, -1.909, 3.624), (19.34, 0.09143, 1.624), (19.34, 0.09143, 3.624), (5.546, 0.6169, -1.644), (-4.268, 0.8879, -1.449), (-4.268, 0.8879, 0.5507), (5.546, 0.6169, 0.3561), (-4.268, -1.112, -1.449), (5.546, -1.383, -1.644), (5.546, -1.383, 0.3561), (-4.268, -1.112, 0.5507)], [], [(0, 1, 3, 2), (8, 11, 7, 6), (6, 7, 5, 4), (12, 15, 1, 0), (8, 6, 4, 13), (10, 3, 1, 15), (7, 11, 14, 5), (11, 10, 15, 14), (2, 9, 12, 0), (9, 8, 13, 12), (4, 5, 14, 13), (13, 14, 15, 12), (2, 3, 10, 9), (9, 10, 11, 8)])
_uv = me_cube_006.uv_layers.new(name='UVMap')
_uv.uv.foreach_set('vector', [0.375, 0.0, 0.625, 0.0, 0.625, 0.25, 0.375, 0.25, 0.375, 0.4167, 0.625, 0.4167, 0.625, 0.5, 0.375, 0.5, 0.375, 0.5, 0.625, 0.5, 0.625, 0.75, 0.375, 0.75, 0.375, 0.9167, 0.625, 0.9167, 0.625, 1.0, 0.375, 1.0, 0.2917, 0.5, 0.375, 0.5, 0.375, 0.75, 0.2917, 0.75, 0.7917, 0.5, 0.875, 0.5, 0.875, 0.75, 0.7917, 0.75, 0.625, 0.5, 0.7083, 0.5, 0.7083, 0.75, 0.625, 0.75, 0.7083, 0.5, 0.7917, 0.5, 0.7917, 0.75, 0.7083, 0.75, 0.125, 0.5, 0.2083, 0.5, 0.2083, 0.75, 0.125, 0.75, 0.2083, 0.5, 0.2917, 0.5, 0.2917, 0.75, 0.2083, 0.75, 0.375, 0.75, 0.625, 0.75, 0.625, 0.8333, 0.375, 0.8333, 0.375, 0.8333, 0.625, 0.8333, 0.625, 0.9167, 0.375, 0.9167, 0.375, 0.25, 0.625, 0.25, 0.625, 0.3333, 0.375, 0.3333, 0.375, 0.3333, 0.625, 0.3333, 0.625, 0.4167, 0.375, 0.4167])
me_cube_006.update()
me_cube_007 = bpy.data.meshes.new('Cube.007')
me_cube_007.from_pydata([(-0.8876, -7.919, -1.881), (-0.8876, -7.919, 0.1189), (-1.783, 7.239, -0.8195), (-1.783, 7.239, 1.18), (1.112, -7.919, -1.881), (1.112, -7.919, 0.1189), (0.2169, 7.239, -0.8195), (0.2169, 7.239, 1.18), (-1.605, 2.693, -0.4866), (-1.605, 2.693, 1.513), (0.3947, 2.693, -0.4866), (0.3947, 2.693, 1.513)], [], [(8, 9, 3, 2), (2, 3, 7, 6), (10, 11, 5, 4), (4, 5, 1, 0), (8, 10, 4, 0), (11, 9, 1, 5), (7, 3, 9, 11), (2, 6, 10, 8), (6, 7, 11, 10), (0, 1, 9, 8)])
_uv = me_cube_007.uv_layers.new(name='UVMap')
_uv.uv.foreach_set('vector', [0.375, 0.1758, 0.625, 0.1758, 0.625, 0.25, 0.375, 0.25, 0.375, 0.25, 0.625, 0.25, 0.625, 0.5, 0.375, 0.5, 0.375, 0.5742, 0.625, 0.5742, 0.625, 0.75, 0.375, 0.75, 0.375, 0.75, 0.625, 0.75, 0.625, 1.0, 0.375, 1.0, 0.125, 0.5742, 0.375, 0.5742, 0.375, 0.75, 0.125, 0.75, 0.625, 0.5742, 0.875, 0.5742, 0.875, 0.75, 0.625, 0.75, 0.625, 0.5, 0.875, 0.5, 0.875, 0.5742, 0.625, 0.5742, 0.125, 0.5, 0.375, 0.5, 0.375, 0.5742, 0.125, 0.5742, 0.375, 0.5, 0.625, 0.5, 0.625, 0.5742, 0.375, 0.5742, 0.375, 0.0, 0.625, 0.0, 0.625, 0.1758, 0.375, 0.1758])
me_cube_007.update()
me_cube_008 = bpy.data.meshes.new('Cube.008')
me_cube_008.from_pydata([(1.175, 1.09, -0.872), (-1.354, -0.9059, 0.9697), (1.449, 3.878, -0.7746), (-1.199, 0.356, 1.041), (3.175, 1.09, -0.872), (0.8011, -1.644, 1.041), (3.175, 3.09, -0.872), (0.8011, 0.356, 1.041), (0.5809, 1.409, -0.3993), (0.7894, 4.007, -0.3252), (2.581, 3.409, -0.3993), (2.581, 1.409, -0.3993)], [], [(8, 1, 3, 9), (9, 3, 7, 10), (10, 7, 5, 11), (11, 5, 1, 8), (2, 6, 4, 0), (7, 3, 1, 5), (4, 11, 8, 0), (6, 10, 11, 4), (2, 9, 10, 6), (0, 8, 9, 2)])
_uv = me_cube_008.uv_layers.new(name='UVMap')
_uv.uv.foreach_set('vector', [0.4351, 0.0, 0.625, 0.0, 0.625, 0.25, 0.4351, 0.25, 0.4351, 0.25, 0.625, 0.25, 0.625, 0.5, 0.4351, 0.5, 0.4351, 0.5, 0.625, 0.5, 0.625, 0.75, 0.4351, 0.75, 0.4351, 0.75, 0.625, 0.75, 0.625, 1.0, 0.4351, 1.0, 0.125, 0.5, 0.375, 0.5, 0.375, 0.75, 0.125, 0.75, 0.625, 0.5, 0.875, 0.5, 0.875, 0.75, 0.625, 0.75, 0.375, 0.75, 0.4351, 0.75, 0.4351, 1.0, 0.375, 1.0, 0.375, 0.5, 0.4351, 0.5, 0.4351, 0.75, 0.375, 0.75, 0.375, 0.25, 0.4351, 0.25, 0.4351, 0.5, 0.375, 0.5, 0.375, 0.0, 0.4351, 0.0, 0.4351, 0.25, 0.375, 0.25])
me_cube_008.update()
me_cube_009 = bpy.data.meshes.new('Cube.009')
me_cube_009.from_pydata([(1.175, 1.09, -0.872), (-1.04, -0.5119, 0.8984), (3.293, 2.755, -1.079), (-1.04, 1.488, 0.8984), (3.175, 1.09, -0.872), (0.9602, -0.5119, 0.8984), (5.018, 1.967, -1.177), (0.9602, 1.488, 0.8984), (0.7141, 0.2555, -0.4534), (0.9226, 2.854, -0.3794), (2.714, 2.256, -0.4534), (2.714, 0.2555, -0.4534)], [], [(8, 1, 3, 9), (9, 3, 7, 10), (10, 7, 5, 11), (11, 5, 1, 8), (2, 6, 4, 0), (7, 3, 1, 5), (4, 11, 8, 0), (6, 10, 11, 4), (2, 9, 10, 6), (0, 8, 9, 2)])
_uv = me_cube_009.uv_layers.new(name='UVMap')
_uv.uv.foreach_set('vector', [0.4351, 0.0, 0.625, 0.0, 0.625, 0.25, 0.4351, 0.25, 0.4351, 0.25, 0.625, 0.25, 0.625, 0.5, 0.4351, 0.5, 0.4351, 0.5, 0.625, 0.5, 0.625, 0.75, 0.4351, 0.75, 0.4351, 0.75, 0.625, 0.75, 0.625, 1.0, 0.4351, 1.0, 0.125, 0.5, 0.375, 0.5, 0.375, 0.75, 0.125, 0.75, 0.625, 0.5, 0.875, 0.5, 0.875, 0.75, 0.625, 0.75, 0.375, 0.75, 0.4351, 0.75, 0.4351, 1.0, 0.375, 1.0, 0.375, 0.5, 0.4351, 0.5, 0.4351, 0.75, 0.375, 0.75, 0.375, 0.25, 0.4351, 0.25, 0.4351, 0.5, 0.375, 0.5, 0.375, 0.0, 0.4351, 0.0, 0.4351, 0.25, 0.375, 0.25])
me_cube_009.update()
me_cube_010 = bpy.data.meshes.new('Cube.010')
me_cube_010.from_pydata([(-1.498, -5.859, -1.463), (-1.498, -5.859, 0.5366), (-1.653, 6.065, -1.173), (-1.653, 6.065, 0.8267), (0.5021, -5.859, -1.463), (0.5021, -5.859, 0.5366), (0.3466, 6.065, -1.173), (0.3466, 6.065, 0.8267)], [], [(0, 1, 3, 2), (2, 3, 7, 6), (6, 7, 5, 4), (4, 5, 1, 0), (2, 6, 4, 0), (7, 3, 1, 5)])
_uv = me_cube_010.uv_layers.new(name='UVMap')
_uv.uv.foreach_set('vector', [0.375, 0.0, 0.625, 0.0, 0.625, 0.25, 0.375, 0.25, 0.375, 0.25, 0.625, 0.25, 0.625, 0.5, 0.375, 0.5, 0.375, 0.5, 0.625, 0.5, 0.625, 0.75, 0.375, 0.75, 0.375, 0.75, 0.625, 0.75, 0.625, 1.0, 0.375, 1.0, 0.125, 0.5, 0.375, 0.5, 0.375, 0.75, 0.125, 0.75, 0.625, 0.5, 0.875, 0.5, 0.875, 0.75, 0.625, 0.75])
me_cube_010.update()
me_cube_011 = bpy.data.meshes.new('Cube.011')
me_cube_011.from_pydata([(-1.498, -5.859, -1.463), (-1.498, -5.859, 0.5366), (-1.653, 6.065, -1.173), (-1.653, 6.065, 0.8267), (0.5021, -5.859, -1.463), (0.5021, -5.859, 0.5366), (0.3466, 6.065, -1.173), (0.3466, 6.065, 0.8267)], [], [(0, 1, 3, 2), (2, 3, 7, 6), (6, 7, 5, 4), (4, 5, 1, 0), (2, 6, 4, 0), (7, 3, 1, 5)])
_uv = me_cube_011.uv_layers.new(name='UVMap')
_uv.uv.foreach_set('vector', [0.375, 0.0, 0.625, 0.0, 0.625, 0.25, 0.375, 0.25, 0.375, 0.25, 0.625, 0.25, 0.625, 0.5, 0.375, 0.5, 0.375, 0.5, 0.625, 0.5, 0.625, 0.75, 0.375, 0.75, 0.375, 0.75, 0.625, 0.75, 0.625, 1.0, 0.375, 1.0, 0.125, 0.5, 0.375, 0.5, 0.375, 0.75, 0.125, 0.75, 0.625, 0.5, 0.875, 0.5, 0.875, 0.75, 0.625, 0.75])
me_cube_011.update()
me_cube_001 = bpy.data.meshes.new('Cube.001')
me_cube_001.from_pydata([(0.5799, -1.108, -9.39), (-1.685, -0.7829, 4.703), (0.3447, 2.357, -9.062), (-1.685, 1.217, 4.703), (2.345, 0.3574, -9.062), (0.3155, -0.7829, 4.703), (2.345, 2.357, -9.062), (0.3155, 1.217, 4.703), (-1.727, -1.526, -0.246), (-1.727, 0.4735, -0.246), (0.2733, 0.4735, -0.246), (0.2733, -1.526, -0.246), (-0.5169, 1.962, -4.148), (0.7939, 1.078, -4.265), (0.7939, -0.922, -4.265), (-0.8869, -1.612, -4.307)], [], [(8, 1, 3, 9), (9, 3, 7, 10), (10, 7, 5, 11), (11, 5, 1, 8), (2, 6, 4, 0), (7, 3, 1, 5), (14, 11, 8, 15), (13, 10, 11, 14), (12, 9, 10, 13), (15, 8, 9, 12), (0, 15, 12, 2), (2, 12, 13, 6), (6, 13, 14, 4), (4, 14, 15, 0)])
_uv = me_cube_001.uv_layers.new(name='UVMap')
_uv.uv.foreach_set('vector', [0.5357, -0.08331, 0.625, 0.0, 0.625, 0.25, 0.5357, 0.1667, 0.5357, 0.1667, 0.625, 0.25, 0.625, 0.5, 0.5357, 0.5833, 0.5357, 0.5833, 0.625, 0.5, 0.625, 0.75, 0.5385, 0.6878, 0.5385, 0.6878, 0.625, 0.75, 0.625, 1.0, 0.5385, 0.9379, 0.125, 0.5, 0.375, 0.5, 0.375, 0.75, 0.125, 0.75, 0.625, 0.5, 0.875, 0.5, 0.875, 0.75, 0.625, 0.75, 0.4743, 0.7123, 0.5385, 0.6878, 0.5385, 0.9379, 0.4743, 0.9623, 0.4726, 0.5506, 0.5357, 0.5833, 0.5385, 0.6878, 0.4743, 0.7123, 0.4726, 0.1994, 0.5357, 0.1667, 0.5357, 0.5833, 0.4726, 0.5506, 0.4726, -0.05059, 0.5357, -0.08331, 0.5357, 0.1667, 0.4726, 0.1994, 0.375, 0.0, 0.4726, -0.05059, 0.4726, 0.1994, 0.375, 0.25, 0.375, 0.25, 0.4726, 0.1994, 0.4726, 0.5506, 0.375, 0.5, 0.375, 0.5, 0.4726, 0.5506, 0.4743, 0.7123, 0.375, 0.75, 0.375, 0.75, 0.4743, 0.7123, 0.4743, 0.9623, 0.375, 1.0])
me_cube_001.update()
me_cube_012 = bpy.data.meshes.new('Cube.012')
me_cube_012.from_pydata([(-24.56, 0.116, -10.05), (-24.32, 2.231, -9.722), (-25.71, 0.2309, -9.722), (-22.8, -0.3388, -4.307), (-21.65, -1.506, -1.25), (-22.9, 1.659, -4.45), (-24.48, -0.9995, -4.265), (-23.74, -0.8754, -1.25), (-24.48, 1.001, -4.265), (-25.71, 2.231, -9.722), (-23.74, 1.125, -1.25), (-23.41, 1.217, 4.703), (-21.74, 1.125, -1.25), (-21.41, 1.217, 4.703), (-21.41, -0.7829, 4.703), (-23.41, -0.7829, 4.703)], [], [(0, 1, 5, 3), (1, 0, 2, 9), (2, 0, 3, 6), (3, 5, 12, 4), (6, 3, 4, 7), (9, 2, 6, 8), (8, 6, 7, 10), (1, 9, 8, 5), (5, 8, 10, 12), (10, 7, 15, 11), (12, 10, 11, 13), (4, 12, 13, 14), (11, 15, 14, 13), (7, 4, 14, 15)])
_uv = me_cube_012.uv_layers.new(name='UVMap')
_uv.uv.foreach_set('vector', [0.375, 0.0, 0.375, 0.25, 0.4726, 0.1994, 0.4726, -0.05059, 0.125, 0.5, 0.125, 0.75, 0.375, 0.75, 0.375, 0.5, 0.375, 0.75, 0.375, 1.0, 0.4743, 0.9623, 0.4743, 0.7123, 0.4726, -0.05059, 0.4726, 0.1994, 0.5357, 0.1667, 0.5357, -0.08331, 0.4743, 0.7123, 0.4743, 0.9623, 0.5385, 0.9379, 0.5385, 0.6878, 0.375, 0.5, 0.375, 0.75, 0.4743, 0.7123, 0.4726, 0.5506, 0.4726, 0.5506, 0.4743, 0.7123, 0.5385, 0.6878, 0.5357, 0.5833, 0.375, 0.25, 0.375, 0.5, 0.4726, 0.5506, 0.4726, 0.1994, 0.4726, 0.1994, 0.4726, 0.5506, 0.5357, 0.5833, 0.5357, 0.1667, 0.5357, 0.5833, 0.5385, 0.6878, 0.625, 0.75, 0.625, 0.5, 0.5357, 0.1667, 0.5357, 0.5833, 0.625, 0.5, 0.625, 0.25, 0.5357, -0.08331, 0.5357, 0.1667, 0.625, 0.25, 0.625, 0.0, 0.625, 0.5, 0.625, 0.75, 0.875, 0.75, 0.875, 0.5, 0.5385, 0.6878, 0.5385, 0.9379, 0.625, 1.0, 0.625, 0.75])
me_cube_012.update()
me_cube_013 = bpy.data.meshes.new('Cube.013')
me_cube_013.from_pydata([(0.5799, -14.59, -9.39), (0.3689, -18.11, -9.881), (2.369, -16.11, -9.881), (-0.1788, -14.09, -4.307), (-1.727, -14.17, -0.246), (-0.2324, -17.26, -4.349), (1.468, -15.66, -4.522), (0.2792, -14.88, 1.155), (1.468, -17.66, -4.522), (2.369, -18.11, -9.881), (0.2792, -16.88, 1.155), (0.3155, -16.92, 4.703), (-1.721, -16.88, 1.155), (-1.685, -16.92, 4.703), (-1.685, -14.92, 4.703), (0.3155, -14.92, 4.703)], [], [(0, 1, 5, 3), (1, 0, 2, 9), (2, 0, 3, 6), (3, 5, 12, 4), (6, 3, 4, 7), (9, 2, 6, 8), (8, 6, 7, 10), (1, 9, 8, 5), (5, 8, 10, 12), (10, 7, 15, 11), (12, 10, 11, 13), (4, 12, 13, 14), (11, 15, 14, 13), (7, 4, 14, 15)])
_uv = me_cube_013.uv_layers.new(name='UVMap')
_uv.uv.foreach_set('vector', [0.375, 0.0, 0.375, 0.25, 0.4726, 0.1994, 0.4726, -0.05059, 0.125, 0.5, 0.125, 0.75, 0.375, 0.75, 0.375, 0.5, 0.375, 0.75, 0.375, 1.0, 0.4743, 0.9623, 0.4743, 0.7123, 0.4726, -0.05059, 0.4726, 0.1994, 0.5357, 0.1667, 0.5357, -0.08331, 0.4743, 0.7123, 0.4743, 0.9623, 0.5385, 0.9379, 0.5385, 0.6878, 0.375, 0.5, 0.375, 0.75, 0.4743, 0.7123, 0.4726, 0.5506, 0.4726, 0.5506, 0.4743, 0.7123, 0.5385, 0.6878, 0.5357, 0.5833, 0.375, 0.25, 0.375, 0.5, 0.4726, 0.5506, 0.4726, 0.1994, 0.4726, 0.1994, 0.4726, 0.5506, 0.5357, 0.5833, 0.5357, 0.1667, 0.5357, 0.5833, 0.5385, 0.6878, 0.625, 0.75, 0.625, 0.5, 0.5357, 0.1667, 0.5357, 0.5833, 0.625, 0.5, 0.625, 0.25, 0.5357, -0.08331, 0.5357, 0.1667, 0.625, 0.25, 0.625, 0.0, 0.625, 0.5, 0.625, 0.75, 0.875, 0.75, 0.875, 0.5, 0.5385, 0.6878, 0.5385, 0.9379, 0.625, 1.0, 0.625, 0.75])
me_cube_013.update()
me_cube_014 = bpy.data.meshes.new('Cube.014')
me_cube_014.from_pydata([(-24.54, -15.24, -11.13), (-24.28, -18.47, -10.08), (-26.3, -16.71, -10.8), (-22.21, -14.09, -4.307), (-21.37, -14.42, -0.246), (-22.9, -16.99, -4.395), (-24.21, -14.11, -4.512), (-23.35, -14.31, 0.4548), (-24.21, -16.11, -4.512), (-26.28, -18.47, -10.08), (-23.35, -16.31, 0.4548), (-23.41, -16.92, 4.703), (-21.35, -16.31, 0.4548), (-21.41, -16.92, 4.703), (-21.41, -14.92, 4.703), (-23.41, -14.92, 4.703)], [], [(0, 3, 5, 1), (1, 9, 2, 0), (2, 6, 3, 0), (3, 4, 12, 5), (6, 7, 4, 3), (9, 8, 6, 2), (8, 10, 7, 6), (1, 5, 8, 9), (5, 12, 10, 8), (10, 11, 15, 7), (12, 13, 11, 10), (4, 14, 13, 12), (11, 13, 14, 15), (7, 15, 14, 4)])
_uv = me_cube_014.uv_layers.new(name='UVMap')
_uv.uv.foreach_set('vector', [0.375, 0.0, 0.4726, -0.05059, 0.4726, 0.1994, 0.375, 0.25, 0.125, 0.5, 0.375, 0.5, 0.375, 0.75, 0.125, 0.75, 0.375, 0.75, 0.4743, 0.7123, 0.4743, 0.9623, 0.375, 1.0, 0.4726, -0.05059, 0.5357, -0.08331, 0.5357, 0.1667, 0.4726, 0.1994, 0.4743, 0.7123, 0.5385, 0.6878, 0.5385, 0.9379, 0.4743, 0.9623, 0.375, 0.5, 0.4726, 0.5506, 0.4743, 0.7123, 0.375, 0.75, 0.4726, 0.5506, 0.5357, 0.5833, 0.5385, 0.6878, 0.4743, 0.7123, 0.375, 0.25, 0.4726, 0.1994, 0.4726, 0.5506, 0.375, 0.5, 0.4726, 0.1994, 0.5357, 0.1667, 0.5357, 0.5833, 0.4726, 0.5506, 0.5357, 0.5833, 0.625, 0.5, 0.625, 0.75, 0.5385, 0.6878, 0.5357, 0.1667, 0.625, 0.25, 0.625, 0.5, 0.5357, 0.5833, 0.5357, -0.08331, 0.625, 0.0, 0.625, 0.25, 0.5357, 0.1667, 0.625, 0.5, 0.875, 0.5, 0.875, 0.75, 0.625, 0.75, 0.5385, 0.6878, 0.625, 0.75, 0.625, 1.0, 0.5385, 0.9379])
me_cube_014.update()
me_cube_015 = bpy.data.meshes.new('Cube.015')
me_cube_015.from_pydata([(0.3794, 1.317, -6.337), (-1.415, -2.55, 6.885), (0.3794, 3.317, -6.337), (-1.415, -0.5501, 6.885), (2.379, 1.317, -6.337), (0.5854, -2.55, 6.885), (2.379, 3.317, -6.337), (0.5854, -0.5501, 6.885), (-0.3359, 0.3656, -1.417), (-0.3359, 2.366, -1.417), (1.664, 2.366, -1.417), (1.664, 0.3656, -1.417), (-0.8572, -0.9154, 2.084), (-0.8572, 1.085, 2.084), (1.143, 1.085, 2.084), (1.143, -0.9154, 2.084)], [], [(12, 1, 3, 13), (13, 3, 7, 14), (14, 7, 5, 15), (15, 5, 1, 12), (2, 6, 4, 0), (7, 3, 1, 5), (4, 11, 8, 0), (6, 10, 11, 4), (2, 9, 10, 6), (0, 8, 9, 2), (11, 15, 12, 8), (10, 14, 15, 11), (9, 13, 14, 10), (8, 12, 13, 9)])
_uv = me_cube_015.uv_layers.new(name='UVMap')
_uv.uv.foreach_set('vector', [0.5473, 0.0, 0.625, 0.0, 0.625, 0.25, 0.5473, 0.25, 0.5473, 0.25, 0.625, 0.25, 0.625, 0.5, 0.5473, 0.5, 0.5473, 0.5, 0.625, 0.5, 0.625, 0.75, 0.5473, 0.75, 0.5473, 0.75, 0.625, 0.75, 0.625, 1.0, 0.5473, 1.0, 0.125, 0.5, 0.375, 0.5, 0.375, 0.75, 0.125, 0.75, 0.625, 0.5, 0.875, 0.5, 0.875, 0.75, 0.625, 0.75, 0.375, 0.75, 0.4747, 0.75, 0.4747, 1.0, 0.375, 1.0, 0.375, 0.5, 0.4747, 0.5, 0.4747, 0.75, 0.375, 0.75, 0.375, 0.25, 0.4747, 0.25, 0.4747, 0.5, 0.375, 0.5, 0.375, 0.0, 0.4747, 0.0, 0.4747, 0.25, 0.375, 0.25, 0.4747, 0.75, 0.5473, 0.75, 0.5473, 1.0, 0.4747, 1.0, 0.4747, 0.5, 0.5473, 0.5, 0.5473, 0.75, 0.4747, 0.75, 0.4747, 0.25, 0.5473, 0.25, 0.5473, 0.5, 0.4747, 0.5, 0.4747, 0.0, 0.5473, 0.0, 0.5473, 0.25, 0.4747, 0.25])
me_cube_015.update()
me_cube_016 = bpy.data.meshes.new('Cube.016')
me_cube_016.from_pydata([(-0.6019, -0.2695, -4.345), (-12.09, -0.5843, 13.69), (-0.6019, 1.731, -4.345), (-12.65, 1.334, 14.89), (1.563, 0.08963, -4.345), (-10.09, -0.5843, 13.69), (1.398, 1.731, -4.345), (-10.65, 1.334, 14.89), (-3.786, -0.003668, 0.8572), (-3.786, 1.996, 0.8572), (-1.786, 1.996, 0.8572), (-4.494, 1.477, 3.693), (-8.222, 0.003251, 7.652), (-8.222, 2.003, 7.652), (-6.222, 2.003, 7.652), (-7.013, -0.02302, 7.652)], [], [(12, 1, 3, 13), (13, 3, 7, 14), (14, 7, 5, 15), (15, 5, 1, 12), (2, 6, 4, 0), (7, 3, 1, 5), (4, 11, 8, 0), (6, 10, 11, 4), (2, 9, 10, 6), (0, 8, 9, 2), (11, 15, 12, 8), (10, 14, 15, 11), (9, 13, 14, 10), (8, 12, 13, 9)])
_uv = me_cube_016.uv_layers.new(name='UVMap')
_uv.uv.foreach_set('vector', [0.5473, 0.0, 0.625, 0.0, 0.625, 0.25, 0.5473, 0.25, 0.5473, 0.25, 0.625, 0.25, 0.625, 0.5, 0.5473, 0.5, 0.5473, 0.5, 0.625, 0.5, 0.625, 0.75, 0.5473, 0.75, 0.5473, 0.75, 0.625, 0.75, 0.625, 1.0, 0.5473, 1.0, 0.125, 0.5, 0.375, 0.5, 0.375, 0.75, 0.125, 0.75, 0.625, 0.5, 0.875, 0.5, 0.875, 0.75, 0.625, 0.75, 0.375, 0.75, 0.4747, 0.75, 0.4747, 1.0, 0.375, 1.0, 0.375, 0.5, 0.4747, 0.5, 0.4747, 0.75, 0.375, 0.75, 0.375, 0.25, 0.4747, 0.25, 0.4747, 0.5, 0.375, 0.5, 0.375, 0.0, 0.4747, 0.0, 0.4747, 0.25, 0.375, 0.25, 0.4747, 0.75, 0.5473, 0.75, 0.5473, 1.0, 0.4747, 1.0, 0.4747, 0.5, 0.5473, 0.5, 0.5473, 0.75, 0.4747, 0.75, 0.4747, 0.25, 0.5473, 0.25, 0.5473, 0.5, 0.4747, 0.5, 0.4747, 0.0, 0.5473, 0.0, 0.5473, 0.25, 0.4747, 0.25])
me_cube_016.update()
me_cube_017 = bpy.data.meshes.new('Cube.017')
me_cube_017.from_pydata([(73.92, -7.919, -1.881), (74.63, 2.693, -0.4866), (73.92, -7.919, 0.1189), (71.92, -7.919, -1.881), (71.92, -7.919, 0.1189), (72.63, 2.693, -0.4866), (72.81, 7.239, -0.8195), (72.63, 2.693, 1.513), (72.81, 7.239, 1.18), (74.63, 2.693, 1.513), (74.81, 7.239, 1.18), (74.81, 7.239, -0.8195)], [], [(0, 1, 9, 2), (1, 0, 3, 5), (3, 0, 2, 4), (5, 3, 4, 7), (6, 5, 7, 8), (11, 1, 5, 6), (7, 4, 2, 9), (8, 7, 9, 10), (1, 11, 10, 9), (11, 6, 8, 10)])
_uv = me_cube_017.uv_layers.new(name='UVMap')
_uv.uv.foreach_set('vector', [0.375, 0.0, 0.375, 0.1758, 0.625, 0.1758, 0.625, 0.0, 0.125, 0.5742, 0.125, 0.75, 0.375, 0.75, 0.375, 0.5742, 0.375, 0.75, 0.375, 1.0, 0.625, 1.0, 0.625, 0.75, 0.375, 0.5742, 0.375, 0.75, 0.625, 0.75, 0.625, 0.5742, 0.375, 0.5, 0.375, 0.5742, 0.625, 0.5742, 0.625, 0.5, 0.125, 0.5, 0.125, 0.5742, 0.375, 0.5742, 0.375, 0.5, 0.625, 0.5742, 0.625, 0.75, 0.875, 0.75, 0.875, 0.5742, 0.625, 0.5, 0.625, 0.5742, 0.875, 0.5742, 0.875, 0.5, 0.375, 0.1758, 0.375, 0.25, 0.625, 0.25, 0.625, 0.1758, 0.375, 0.25, 0.375, 0.5, 0.625, 0.5, 0.625, 0.25])
me_cube_017.update()
me_cube_018 = bpy.data.meshes.new('Cube.018')
me_cube_018.from_pydata([(-41.95, -4.512, -1.065), (-43.14, -1.914, -0.9745), (-43.86, -5.02, -1.083), (-42.52, -4.191, -0.5925), (-43.15, -6.336, 0.7823), (-44.43, -4.699, -0.6101), (-43.55, -1.753, -0.5241), (-43.78, -5.176, 0.8501), (-44.94, -2.765, -0.6124), (-44.37, -3.086, -1.085), (-45.7, -5.684, 0.8325), (-45.19, -7.618, 0.8348)], [], [(0, 1, 6, 3), (1, 0, 2, 9), (2, 0, 3, 5), (5, 3, 4, 11), (3, 6, 7, 4), (1, 9, 8, 6), (6, 8, 10, 7), (9, 2, 5, 8), (8, 5, 11, 10), (10, 11, 4, 7)])
_uv = me_cube_018.uv_layers.new(name='UVMap')
_uv.uv.foreach_set('vector', [0.375, 0.0, 0.375, 0.25, 0.4351, 0.25, 0.4351, 0.0, 0.125, 0.5, 0.125, 0.75, 0.375, 0.75, 0.375, 0.5, 0.375, 0.75, 0.375, 1.0, 0.4351, 1.0, 0.4351, 0.75, 0.4351, 0.75, 0.4351, 1.0, 0.625, 1.0, 0.625, 0.75, 0.4351, 0.0, 0.4351, 0.25, 0.625, 0.25, 0.625, 0.0, 0.375, 0.25, 0.375, 0.5, 0.4351, 0.5, 0.4351, 0.25, 0.4351, 0.25, 0.4351, 0.5, 0.625, 0.5, 0.625, 0.25, 0.375, 0.5, 0.375, 0.75, 0.4351, 0.75, 0.4351, 0.5, 0.4351, 0.5, 0.4351, 0.75, 0.625, 0.75, 0.625, 0.5, 0.625, 0.5, 0.625, 0.75, 0.875, 0.75, 0.875, 0.5])
me_cube_018.update()

# ---- objects
ob_house_body = bpy.data.objects.new('house body', me_cube)
ob_light = bpy.data.objects.new('Light', light_light)
ob_camera = bpy.data.objects.new('Camera', cam_camera)
ob_cylinder = bpy.data.objects.new('Cylinder', me_cylinder)
ob_cylinder_001 = bpy.data.objects.new('Cylinder.001', me_cylinder_001)
ob_icosphere = bpy.data.objects.new('Icosphere', me_icosphere)
ob_cylinder_002 = bpy.data.objects.new('Cylinder.002', me_cylinder_002)
ob_cone = bpy.data.objects.new('Cone', me_cone)
ob_roof = bpy.data.objects.new('roof', me_cube_002)
ob_attic_body = bpy.data.objects.new('attic body', me_cube_003)
ob_attic_roof = bpy.data.objects.new('attic roof', me_cube_004)
ob_house_main_beam = bpy.data.objects.new('house main beam', me_cube_005)
ob_atic_roof_beam = bpy.data.objects.new('atic roof beam', me_cube_006)
ob_beam_1 = bpy.data.objects.new('beam 1', me_cube_007)
ob_beam_2 = bpy.data.objects.new('beam 2', me_cube_008)
ob_beam_3 = bpy.data.objects.new('beam 3', me_cube_009)
ob_beam_4 = bpy.data.objects.new('beam 4', me_cube_010)
ob_beam_5 = bpy.data.objects.new('beam 5', me_cube_011)
ob_house_corner_1 = bpy.data.objects.new('house corner 1', me_cube_001)
ob_house_corner_4 = bpy.data.objects.new('house corner 4', me_cube_012)
ob_house_corner_2 = bpy.data.objects.new('house corner 2', me_cube_013)
ob_house_corner_3 = bpy.data.objects.new('house corner 3', me_cube_014)
ob_cube = bpy.data.objects.new('Cube', me_cube_015)
ob_cube_001 = bpy.data.objects.new('Cube.001', me_cube_016)
ob_beam_1_001 = bpy.data.objects.new('beam 1.001', me_cube_017)
ob_beam_2_001 = bpy.data.objects.new('beam 2.001', me_cube_018)

# ---- transforms, parenting, visibility, modifiers, constraints
ob_house_body.location = (0.05404, 1.482, 3.312)
ob_house_body.scale = (1.149, 0.8448, 0.8448)
ob_house_body.lock_rotations_4d = False
ob_house_body.empty_display_type = 'ARROWS'
ob_house_body.lineart.crease_threshold = 0.0
ob_light.location = (6.718, 0.6704, 6.029)
ob_light.rotation_euler = (0.5985, -0.1148, 1.868)
ob_light.lock_rotations_4d = False
ob_light.empty_display_type = 'ARROWS'
ob_light.color = (0.0, 0.0, 0.0, 0.0)
ob_light.lineart.crease_threshold = 0.0
ob_camera.location = (7.359, -6.926, 4.958)
ob_camera.rotation_euler = (1.109, 0.0, 0.8149)
ob_camera.lock_rotations_4d = False
ob_camera.empty_display_type = 'ARROWS'
ob_camera.color = (0.0, 0.0, 0.0, 0.0)
ob_camera.display_type = 'WIRE'
ob_camera.lineart.crease_threshold = 0.0
ob_cylinder.location = (0.0, 0.0, 0.0)
ob_cylinder.scale = (2.945, 2.945, 2.945)
ob_cylinder_001.location = (1.85, -0.8245, 2.598)
ob_cylinder_001.rotation_euler = (0.01206, 0.02309, -0.08396)
ob_cylinder_001.scale = (0.1086, 0.1086, 1.0)
ob_icosphere.location = (1.765, -0.809, 3.509)
ob_icosphere.rotation_euler = (0.01206, 0.02309, -0.08396)
ob_icosphere.scale = (1.0, 1.0, 0.6357)
ob_cylinder_002.location = (1.116, -2.08, 2.432)
ob_cylinder_002.rotation_euler = (0.08429, 0.04385, -0.04801)
ob_cylinder_002.scale = (0.05104, 0.05104, 1.0)
ob_cone.location = (1.093, -2.152, 3.331)
ob_cone.rotation_euler = (0.08429, 0.04385, -0.04801)
ob_roof.location = (0.2071, 1.45, 3.446)
ob_roof.scale = (1.149, 0.8448, 0.8448)
ob_roof.lock_rotations_4d = False
ob_roof.empty_display_type = 'ARROWS'
ob_roof.lineart.crease_threshold = 0.0
ob_attic_body.location = (0.2124, 1.447, 4.486)
ob_attic_body.rotation_euler = (0.0, -0.0, 1.583)
ob_attic_body.scale = (0.5393, 0.3967, 0.3967)
ob_attic_body.lock_rotations_4d = False
ob_attic_body.empty_display_type = 'ARROWS'
ob_attic_body.lineart.crease_threshold = 0.0
_m = ob_attic_body.modifiers.new('Mirror', 'MIRROR')
_m.use_axis = (True, True, False)
ob_attic_roof.location = (0.2242, 1.445, 4.531)
ob_attic_roof.rotation_euler = (0.0, -0.0, 1.583)
ob_attic_roof.scale = (0.5393, 0.3967, 0.3967)
ob_attic_roof.lock_rotations_4d = False
ob_attic_roof.empty_display_type = 'ARROWS'
ob_attic_roof.lineart.crease_threshold = 0.0
_m = ob_attic_roof.modifiers.new('Mirror', 'MIRROR')
_m.use_axis = (True, True, False)
ob_house_main_beam.location = (0.08587, 1.437, 4.858)
ob_house_main_beam.scale = (0.08883, 0.05993, 0.1145)
ob_atic_roof_beam.location = (0.1911, 1.437, 5.231)
ob_atic_roof_beam.rotation_euler = (0.0, -0.0, 1.59)
ob_atic_roof_beam.scale = (0.04154, 0.02802, 0.05355)
ob_beam_1.location = (-1.061, 1.513, 3.691)
ob_beam_1.scale = (0.03053, 0.1088, 0.05766)
ob_beam_2.location = (-1.002, 1.788, 4.442)
ob_beam_2.rotation_euler = (0.4084, 0.1169, -0.08989)
ob_beam_2.scale = (-0.04917, -0.04917, -0.7863)
ob_beam_3.location = (-1.123, 1.024, 4.323)
ob_beam_3.rotation_euler = (0.4084, 0.1169, 3.229)
ob_beam_3.scale = (-0.04917, -0.04917, -0.7863)
_m = ob_beam_3.modifiers.new('Mirror', 'MIRROR')
_m.mirror_object = ob_house_body
ob_beam_4.location = (-1.089, 1.432, 4.464)
ob_beam_4.rotation_euler = (0.04529, -0.0, 0.0)
ob_beam_4.scale = (-0.04181, -0.04181, -0.04181)
_m = ob_beam_4.modifiers.new('Mirror', 'MIRROR')
_m.mirror_object = ob_house_body
ob_beam_5.location = (-1.075, 1.768, 3.916)
ob_beam_5.rotation_euler = (0.8492, -0.0, 0.0)
ob_beam_5.scale = (-0.04181, -0.04181, -0.04181)
_m = ob_beam_5.modifiers.new('Mirror', 'MIRROR')
_m.mirror_object = ob_house_body
ob_house_corner_1.location = (-0.8765, 0.8496, 2.873)
ob_house_corner_1.scale = (-0.08059, -0.08059, -0.08059)
ob_house_corner_4.location = (-0.8765, 0.8496, 2.873)
ob_house_corner_4.scale = (-0.08059, -0.08059, -0.08059)
ob_house_corner_2.location = (-0.8765, 0.8496, 2.873)
ob_house_corner_2.scale = (-0.08059, -0.08059, -0.08059)
ob_house_corner_3.location = (-0.8765, 0.8496, 2.873)
ob_house_corner_3.scale = (-0.08059, -0.08059, -0.08059)
ob_cube.location = (-0.1131, 0.9766, 4.515)
ob_cube.scale = (0.02866, 0.02866, 0.02866)
_m = ob_cube.modifiers.new('Mirror', 'MIRROR')
_m.use_axis = (True, True, False)
_m.mirror_object = ob_attic_body
ob_cube_001.location = (-0.1122, 0.9531, 4.837)
ob_cube_001.rotation_euler = (0.0, -0.0, -3.175)
ob_cube_001.scale = (0.02866, 0.02866, 0.02866)
_m = ob_cube_001.modifiers.new('Mirror', 'MIRROR')
_m.use_axis = (True, True, False)
_m.mirror_object = ob_attic_body
ob_beam_1_001.location = (-1.061, 1.513, 3.691)
ob_beam_1_001.scale = (0.03053, 0.1088, 0.05766)
ob_beam_2_001.location = (-1.002, 1.788, 4.442)
ob_beam_2_001.rotation_euler = (0.4084, 0.1169, -0.08989)
ob_beam_2_001.scale = (-0.04917, -0.04917, -0.7863)

# ---- collection membership
col_collection.objects.link(ob_house_body)
col_collection.objects.link(ob_light)
col_collection.objects.link(ob_camera)
col_collection.objects.link(ob_cylinder)
col_collection.objects.link(ob_cylinder_001)
col_collection.objects.link(ob_icosphere)
col_collection.objects.link(ob_cylinder_002)
col_collection.objects.link(ob_cone)
col_collection.objects.link(ob_roof)
col_collection.objects.link(ob_attic_body)
col_collection.objects.link(ob_attic_roof)
col_collection.objects.link(ob_house_main_beam)
col_collection.objects.link(ob_atic_roof_beam)
col_collection.objects.link(ob_beam_1)
col_collection.objects.link(ob_beam_2)
col_collection.objects.link(ob_beam_3)
col_collection.objects.link(ob_beam_4)
col_collection.objects.link(ob_beam_5)
col_collection.objects.link(ob_house_corner_1)
col_collection.objects.link(ob_house_corner_4)
col_collection.objects.link(ob_house_corner_2)
col_collection.objects.link(ob_house_corner_3)
col_collection.objects.link(ob_cube)
col_collection.objects.link(ob_cube_001)
col_collection.objects.link(ob_beam_1_001)
col_collection.objects.link(ob_beam_2_001)

# ---- scene / render settings (as saved in the file)
scene.camera = ob_camera
scene.frame_start = 1; scene.frame_end = 250; scene.frame_set(102)
scene.render.engine = 'BLENDER_EEVEE_NEXT'
scene.cycles.sampling_pattern = 'TABULATED_SOBOL'
scene.cycles.use_light_tree = False
scene.view_settings.view_transform = 'Filmic'
bpy.context.view_layer.update()
